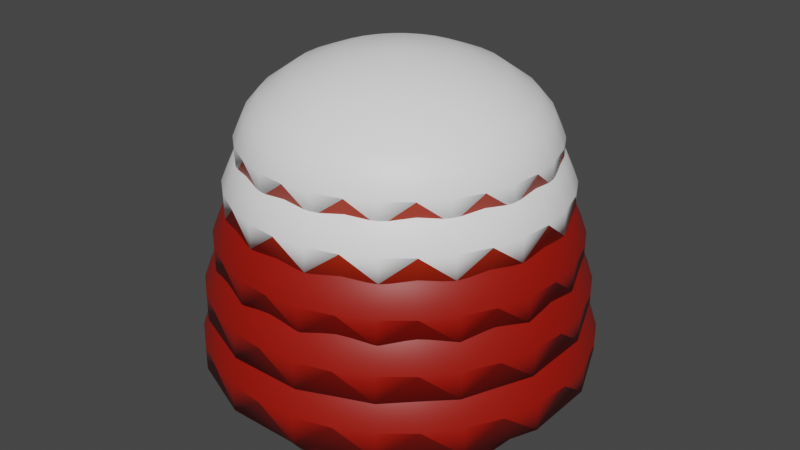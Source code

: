 # Source: ArbustoColor1oto_oinvierno.blend  (saved by Blender 2.81.16; exported with 4.5.12 LTS)
import bpy
from mathutils import Matrix  # noqa: F401  (used for matrix-valued properties, if any)

bpy.ops.wm.read_factory_settings(use_empty=True)
scene = bpy.context.scene
scene.name = 'Scene'

# ---- collections
col_collection = bpy.data.collections.new('Collection'); scene.collection.children.link(col_collection)

# ---- materials (node trees are filled in below, after node groups)
mat_material = bpy.data.materials.new('Material')
mat_material.use_transparent_shadow = False
mat_material_001 = bpy.data.materials.new('Material.001')
mat_material_001.use_transparent_shadow = False
mat_material_002 = bpy.data.materials.new('Material.002')
mat_material_002.use_transparent_shadow = False
mat_material_003 = bpy.data.materials.new('Material.003')
mat_material_003.use_transparent_shadow = False
mat_material_004 = bpy.data.materials.new('Material.004')
mat_material_004.use_transparent_shadow = False
mat_material_005 = bpy.data.materials.new('Material.005')
mat_material_005.use_transparent_shadow = False
mat_material_006 = bpy.data.materials.new('Material.006')
mat_material_006.use_transparent_shadow = False

# ---- material node trees
mat_material.use_nodes = True; mat_material.node_tree.nodes.clear()
_N = mat_material.node_tree.nodes; _L = mat_material.node_tree.links
n0 = _N.new('ShaderNodeOutputMaterial'); n0.name = 'Material Output'; n0.location = (300, 300)
n1 = _N.new('ShaderNodeBsdfPrincipled'); n1.name = 'Principled BSDF'; n1.location = (10, 300)
n1.distribution = 'GGX'
n1.subsurface_method = 'BURLEY'
n1.inputs[0].default_value = (0.05006, 0.8, 0.02468, 1.0)
n1.inputs[3].default_value = 1.45
n1.inputs[27].default_value = (0.0, 0.0, 0.0, 1.0)
n1.inputs[28].default_value = 1.0
_L.new(n1.outputs[0], n0.inputs[0])
n0.is_active_output = True
mat_material_001.use_nodes = True; mat_material_001.node_tree.nodes.clear()
_N = mat_material_001.node_tree.nodes; _L = mat_material_001.node_tree.links
n0 = _N.new('ShaderNodeOutputMaterial'); n0.name = 'Material Output'; n0.location = (300, 300)
n1 = _N.new('ShaderNodeBsdfPrincipled'); n1.name = 'Principled BSDF'; n1.location = (10, 300)
n1.distribution = 'GGX'
n1.subsurface_method = 'BURLEY'
n1.inputs[0].default_value = (0.05308, 0.3111, 0.02448, 1.0)
n1.inputs[3].default_value = 1.45
n1.inputs[27].default_value = (0.0, 0.0, 0.0, 1.0)
n1.inputs[28].default_value = 1.0
_L.new(n1.outputs[0], n0.inputs[0])
n0.is_active_output = True
mat_material_002.use_nodes = True; mat_material_002.node_tree.nodes.clear()
_N = mat_material_002.node_tree.nodes; _L = mat_material_002.node_tree.links
n0 = _N.new('ShaderNodeOutputMaterial'); n0.name = 'Material Output'; n0.location = (300, 300)
n1 = _N.new('ShaderNodeBsdfPrincipled'); n1.name = 'Principled BSDF'; n1.location = (10, 300)
n1.distribution = 'GGX'
n1.subsurface_method = 'BURLEY'
n1.inputs[0].default_value = (0.002129, 0.293, 0.0, 1.0)
n1.inputs[3].default_value = 1.45
n1.inputs[27].default_value = (0.0, 0.0, 0.0, 1.0)
n1.inputs[28].default_value = 1.0
_L.new(n1.outputs[0], n0.inputs[0])
n0.is_active_output = True
mat_material_003.use_nodes = True; mat_material_003.node_tree.nodes.clear()
_N = mat_material_003.node_tree.nodes; _L = mat_material_003.node_tree.links
n0 = _N.new('ShaderNodeOutputMaterial'); n0.name = 'Material Output'; n0.location = (300, 300)
n1 = _N.new('ShaderNodeBsdfPrincipled'); n1.name = 'Principled BSDF'; n1.location = (10, 300)
n1.distribution = 'GGX'
n1.subsurface_method = 'BURLEY'
n1.inputs[0].default_value = (1.0, 1.0, 1.0, 1.0)
n1.inputs[3].default_value = 1.45
n1.inputs[27].default_value = (0.0, 0.0, 0.0, 1.0)
n1.inputs[28].default_value = 1.0
_L.new(n1.outputs[0], n0.inputs[0])
n0.is_active_output = True
mat_material_004.use_nodes = True; mat_material_004.node_tree.nodes.clear()
_N = mat_material_004.node_tree.nodes; _L = mat_material_004.node_tree.links
n0 = _N.new('ShaderNodeOutputMaterial'); n0.name = 'Material Output'; n0.location = (300, 300)
n1 = _N.new('ShaderNodeBsdfPrincipled'); n1.name = 'Principled BSDF'; n1.location = (10, 300)
n1.distribution = 'GGX'
n1.subsurface_method = 'BURLEY'
n1.inputs[0].default_value = (0.3559, 0.0, 0.0, 1.0)
n1.inputs[3].default_value = 1.45
n1.inputs[27].default_value = (0.0, 0.0, 0.0, 1.0)
n1.inputs[28].default_value = 1.0
_L.new(n1.outputs[0], n0.inputs[0])
n0.is_active_output = True
mat_material_005.use_nodes = True; mat_material_005.node_tree.nodes.clear()
_N = mat_material_005.node_tree.nodes; _L = mat_material_005.node_tree.links
n0 = _N.new('ShaderNodeOutputMaterial'); n0.name = 'Material Output'; n0.location = (300, 300)
n1 = _N.new('ShaderNodeBsdfPrincipled'); n1.name = 'Principled BSDF'; n1.location = (10, 300)
n1.distribution = 'GGX'
n1.subsurface_method = 'BURLEY'
n1.inputs[0].default_value = (0.3236, 0.005721, 0.0, 1.0)
n1.inputs[3].default_value = 1.45
n1.inputs[27].default_value = (0.0, 0.0, 0.0, 1.0)
n1.inputs[28].default_value = 1.0
_L.new(n1.outputs[0], n0.inputs[0])
n0.is_active_output = True
mat_material_006.use_nodes = True; mat_material_006.node_tree.nodes.clear()
_N = mat_material_006.node_tree.nodes; _L = mat_material_006.node_tree.links
n0 = _N.new('ShaderNodeOutputMaterial'); n0.name = 'Material Output'; n0.location = (300, 300)
n1 = _N.new('ShaderNodeBsdfPrincipled'); n1.name = 'Principled BSDF'; n1.location = (10, 300)
n1.distribution = 'GGX'
n1.subsurface_method = 'BURLEY'
n1.inputs[0].default_value = (0.8, 0.04871, 0.008652, 1.0)
n1.inputs[3].default_value = 1.45
n1.inputs[27].default_value = (0.0, 0.0, 0.0, 1.0)
n1.inputs[28].default_value = 1.0
_L.new(n1.outputs[0], n0.inputs[0])
n0.is_active_output = True

# ---- world
world_world = bpy.data.worlds.new('World'); scene.world = world_world
world_world.use_nodes = True; world_world.node_tree.nodes.clear()
_N = world_world.node_tree.nodes; _L = world_world.node_tree.links
n0 = _N.new('ShaderNodeOutputWorld'); n0.name = 'World Output'; n0.location = (300, 300)
n1 = _N.new('ShaderNodeBackground'); n1.name = 'Background'; n1.location = (10, 300)
n1.inputs[0].default_value = (0.05088, 0.05088, 0.05088, 1.0)
_L.new(n1.outputs[0], n0.inputs[0])
n0.is_active_output = True
world_world.color = (0.05088, 0.05088, 0.05088)
world_world.use_sun_shadow = False
world_world.sun_shadow_jitter_overblur = 0.0

# ---- meshes
me_cylinder = bpy.data.meshes.new('Cylinder')
me_cylinder.from_pydata([(0.0, 1.0, -1.0), (0.0, 1.0, -0.01954), (0.1951, 0.9808, -1.0), (0.1951, 0.9808, -0.01954), (0.3827, 0.9239, -1.0), (0.3827, 0.9239, -0.01954), (0.5556, 0.8315, -1.0), (0.5556, 0.8315, -0.01954), (0.7071, 0.7071, -1.0), (0.7071, 0.7071, -0.01954), (0.8315, 0.5556, -1.0), (0.8315, 0.5556, -0.01954), (0.9239, 0.3827, -1.0), (0.9239, 0.3827, -0.01954), (0.9808, 0.1951, -1.0), (0.9808, 0.1951, -0.01954), (1.0, 7.55e-08, -1.0), (1.0, 7.55e-08, -0.01954), (0.9808, -0.1951, -1.0), (0.9808, -0.1951, -0.01954), (0.9239, -0.3827, -1.0), (0.9239, -0.3827, -0.01954), (0.8315, -0.5556, -1.0), (0.8315, -0.5556, -0.01954), (0.7071, -0.7071, -1.0), (0.7071, -0.7071, -0.01954), (0.5556, -0.8315, -1.0), (0.5556, -0.8315, -0.01954), (0.3827, -0.9239, -1.0), (0.3827, -0.9239, -0.01954), (0.1951, -0.9808, -1.0), (0.1951, -0.9808, -0.01954), (-3.258e-07, -1.0, -1.0), (-3.258e-07, -1.0, -0.01954), (-0.1951, -0.9808, -1.0), (-0.1951, -0.9808, -0.01954), (-0.3827, -0.9239, -1.0), (-0.3827, -0.9239, -0.01954), (-0.5556, -0.8315, -1.0), (-0.5556, -0.8315, -0.01954), (-0.7071, -0.7071, -1.0), (-0.7071, -0.7071, -0.01954), (-0.8315, -0.5556, -1.0), (-0.8315, -0.5556, -0.01954), (-0.9239, -0.3827, -1.0), (-0.9239, -0.3827, -0.01954), (-0.9808, -0.1951, -1.0), (-0.9808, -0.1951, -0.01954), (-1.0, 9.656e-07, -1.0), (-1.0, 9.656e-07, -0.01954), (-0.9808, 0.1951, -1.0), (-0.9808, 0.1951, -0.01954), (-0.9239, 0.3827, -1.0), (-0.9239, 0.3827, -0.01954), (-0.8315, 0.5556, -1.0), (-0.8315, 0.5556, -0.01954), (-0.7071, 0.7071, -1.0), (-0.7071, 0.7071, -0.01954), (-0.5556, 0.8315, -1.0), (-0.5556, 0.8315, -0.01954), (-0.3827, 0.9239, -1.0), (-0.3827, 0.9239, -0.01954), (-0.1951, 0.9808, -1.0), (-0.1951, 0.9808, -0.01954), (0.0, 1.309, -0.05475), (1.986e-08, 1.11, 0.2695), (0.2551, 1.284, -0.2457), (0.2161, 1.089, 0.2695), (0.5003, 1.21, -0.05475), (0.4239, 1.025, 0.2695), (0.7263, 1.089, -0.2457), (0.6154, 0.9231, 0.2695), (0.9244, 0.9265, -0.05475), (0.7833, 0.7853, 0.2695), (1.087, 0.7284, -0.2457), (0.921, 0.6175, 0.2695), (1.208, 0.5024, -0.05475), (1.023, 0.426, 0.2695), (1.282, 0.2571, -0.2457), (1.086, 0.2182, 0.2695), (1.307, 0.002084, -0.05475), (1.108, 0.002084, 0.2695), (1.282, -0.253, -0.2457), (1.086, -0.214, 0.2695), (1.208, -0.4982, -0.05475), (1.023, -0.4218, 0.2695), (1.087, -0.7242, -0.2457), (0.921, -0.6133, 0.2695), (0.9244, -0.9224, -0.05475), (0.7833, -0.7812, 0.2695), (0.7263, -1.085, -0.2457), (0.6154, -0.9189, 0.2695), (0.5003, -1.206, -0.05475), (0.4239, -1.021, 0.2695), (0.2551, -1.28, -0.2457), (0.2161, -1.084, 0.2695), (-4.26e-07, -1.305, -0.05475), (-3.411e-07, -1.106, 0.2695), (-0.2551, -1.28, -0.2457), (-0.2161, -1.084, 0.2695), (-0.5003, -1.206, -0.05475), (-0.4239, -1.021, 0.2695), (-0.7263, -1.085, -0.2457), (-0.6154, -0.9189, 0.2695), (-0.9244, -0.9224, -0.05475), (-0.7833, -0.7812, 0.2695), (-1.087, -0.7242, -0.2457), (-0.921, -0.6133, 0.2695), (-1.208, -0.4982, -0.05475), (-1.023, -0.4218, 0.2695), (-1.282, -0.253, -0.2457), (-1.086, -0.214, 0.2695), (-1.307, 0.002085, -0.05475), (-1.108, 0.002085, 0.2695), (-1.282, 0.2571, -0.2457), (-1.086, 0.2182, 0.2695), (-1.208, 0.5024, -0.05475), (-1.023, 0.426, 0.2695), (-1.087, 0.7284, -0.2457), (-0.921, 0.6175, 0.2695), (-0.9244, 0.9265, -0.05475), (-0.7833, 0.7853, 0.2695), (-0.7263, 1.089, -0.2457), (-0.6154, 0.9231, 0.2695), (-0.5003, 1.21, -0.05475), (-0.4239, 1.025, 0.2695), (-0.255, 1.284, -0.2457), (-0.2161, 1.089, 0.2695), (1.028e-08, 1.223, 0.1362), (0.2382, 1.199, 0.1362), (0.4672, 1.13, 0.1362), (0.6782, 1.017, 0.1362), (0.8632, 0.8653, 0.1362), (1.015, 0.6803, 0.1362), (1.128, 0.4693, 0.1362), (1.197, 0.2402, 0.1362), (1.221, 0.002084, 0.1362), (1.197, -0.2361, 0.1362), (1.128, -0.4651, 0.1362), (1.015, -0.6762, 0.1362), (0.8632, -0.8611, 0.1362), (0.6782, -1.013, 0.1362), (0.4672, -1.126, 0.1362), (0.2382, -1.195, 0.1362), (-3.875e-07, -1.219, 0.1362), (-0.2382, -1.195, 0.1362), (-0.4672, -1.126, 0.1362), (-0.6782, -1.013, 0.1362), (-0.8632, -0.8611, 0.1362), (-1.015, -0.6762, 0.1362), (-1.128, -0.4651, 0.1362), (-1.197, -0.2361, 0.1362), (-1.221, 0.002085, 0.1362), (-1.197, 0.2403, 0.1362), (-1.128, 0.4693, 0.1362), (-1.015, 0.6803, 0.1362), (-0.8632, 0.8653, 0.1362), (-0.6782, 1.017, 0.1362), (-0.4672, 1.13, 0.1362), (-0.2382, 1.199, 0.1362), (0.2551, 1.284, -0.05475), (0.5003, 1.21, -0.05475), (0.7263, 1.089, -0.05475), (0.9244, 0.9265, -0.05475), (1.087, 0.7284, -0.05475), (1.208, 0.5024, -0.05475), (1.282, 0.2571, -0.05475), (1.307, 0.002084, -0.05475), (1.282, -0.253, -0.05475), (1.208, -0.4982, -0.05475), (1.087, -0.7242, -0.05475), (0.9244, -0.9224, -0.05475), (0.7263, -1.085, -0.05475), (0.5003, -1.206, -0.05475), (0.2551, -1.28, -0.05475), (-4.26e-07, -1.305, -0.05475), (-0.2551, -1.28, -0.05475), (-0.5003, -1.206, -0.05475), (-0.7263, -1.085, -0.05475), (-0.9244, -0.9224, -0.05475), (-1.087, -0.7242, -0.05475), (-1.208, -0.4982, -0.05475), (-1.282, -0.253, -0.05475), (-1.307, 0.002085, -0.05475), (-1.282, 0.2571, -0.05475), (-1.208, 0.5024, -0.05475), (-1.087, 0.7284, -0.05475), (-0.9244, 0.9265, -0.05475), (-0.7263, 1.089, -0.05475), (-0.5003, 1.21, -0.05475), (-0.255, 1.284, -0.05475), (0.0, 1.309, -0.05475), (0.0, 1.249, 0.2809), (1.881e-08, 1.06, 0.588), (0.2416, 1.225, 0.1), (0.2047, 1.039, 0.588), (0.4739, 1.154, 0.2809), (0.4016, 0.9796, 0.588), (0.6881, 1.04, 0.1), (0.583, 0.8827, 0.588), (0.8757, 0.8859, 0.2809), (0.742, 0.7522, 0.588), (1.03, 0.6982, 0.1), (0.8725, 0.5931, 0.588), (1.144, 0.4841, 0.2809), (0.9695, 0.4117, 0.588), (1.215, 0.2518, 0.1), (1.029, 0.2149, 0.588), (1.238, 0.01015, 0.2809), (1.049, 0.01015, 0.588), (1.215, -0.2315, 0.1), (1.029, -0.1946, 0.588), (1.144, -0.4638, 0.2809), (0.9695, -0.3914, 0.588), (1.03, -0.6779, 0.1), (0.8725, -0.5728, 0.588), (0.8757, -0.8656, 0.2809), (0.742, -0.7319, 0.588), (0.6881, -1.02, 0.1), (0.583, -0.8624, 0.588), (0.4739, -1.134, 0.2809), (0.4016, -0.9593, 0.588), (0.2416, -1.205, 0.1), (0.2047, -1.019, 0.588), (-4.036e-07, -1.228, 0.2809), (-3.231e-07, -1.039, 0.588), (-0.2416, -1.205, 0.1), (-0.2047, -1.019, 0.588), (-0.4739, -1.134, 0.2809), (-0.4016, -0.9593, 0.588), (-0.6881, -1.02, 0.1), (-0.583, -0.8624, 0.588), (-0.8757, -0.8656, 0.2809), (-0.742, -0.7319, 0.588), (-1.03, -0.6779, 0.1), (-0.8725, -0.5728, 0.588), (-1.144, -0.4638, 0.2809), (-0.9695, -0.3914, 0.588), (-1.215, -0.2315, 0.1), (-1.029, -0.1946, 0.588), (-1.238, 0.01015, 0.2809), (-1.049, 0.01015, 0.588), (-1.215, 0.2518, 0.1), (-1.029, 0.2149, 0.588), (-1.144, 0.4841, 0.2809), (-0.9695, 0.4117, 0.588), (-1.03, 0.6982, 0.1), (-0.8725, 0.5931, 0.588), (-0.8757, 0.8859, 0.2809), (-0.742, 0.7522, 0.588), (-0.6881, 1.04, 0.1), (-0.583, 0.8827, 0.588), (-0.4739, 1.154, 0.2809), (-0.4016, 0.9796, 0.588), (-0.2416, 1.225, 0.1), (-0.2047, 1.039, 0.588), (9.736e-09, 1.167, 0.4617), (0.2256, 1.144, 0.4617), (0.4426, 1.079, 0.4617), (0.6425, 0.9717, 0.4617), (0.8178, 0.8279, 0.4617), (0.9616, 0.6527, 0.4617), (1.068, 0.4527, 0.4617), (1.134, 0.2358, 0.4617), (1.156, 0.01015, 0.4617), (1.134, -0.2155, 0.4617), (1.068, -0.4324, 0.4617), (0.9616, -0.6324, 0.4617), (0.8178, -0.8076, 0.4617), (0.6425, -0.9514, 0.4617), (0.4426, -1.058, 0.4617), (0.2256, -1.124, 0.4617), (-3.671e-07, -1.146, 0.4617), (-0.2256, -1.124, 0.4617), (-0.4426, -1.058, 0.4617), (-0.6425, -0.9514, 0.4617), (-0.8178, -0.8076, 0.4617), (-0.9616, -0.6324, 0.4617), (-1.068, -0.4324, 0.4617), (-1.134, -0.2155, 0.4617), (-1.156, 0.01015, 0.4617), (-1.134, 0.2358, 0.4617), (-1.068, 0.4527, 0.4617), (-0.9616, 0.6527, 0.4617), (-0.8178, 0.8279, 0.4617), (-0.6425, 0.9717, 0.4617), (-0.4426, 1.079, 0.4617), (-0.2256, 1.144, 0.4617), (0.2416, 1.225, 0.2809), (0.4739, 1.154, 0.2809), (0.6881, 1.04, 0.2809), (0.8757, 0.8859, 0.2809), (1.03, 0.6982, 0.2809), (1.144, 0.4841, 0.2809), (1.215, 0.2518, 0.2809), (1.238, 0.01015, 0.2809), (1.215, -0.2315, 0.2809), (1.144, -0.4638, 0.2809), (1.03, -0.6779, 0.2809), (0.8757, -0.8656, 0.2809), (0.6881, -1.02, 0.2809), (0.4739, -1.134, 0.2809), (0.2416, -1.205, 0.2809), (-4.036e-07, -1.228, 0.2809), (-0.2416, -1.205, 0.2809), (-0.4739, -1.134, 0.2809), (-0.6881, -1.02, 0.2809), (-0.8757, -0.8656, 0.2809), (-1.03, -0.6779, 0.2809), (-1.144, -0.4638, 0.2809), (-1.215, -0.2315, 0.2809), (-1.238, 0.01015, 0.2809), (-1.215, 0.2518, 0.2809), (-1.144, 0.4841, 0.2809), (-1.03, 0.6982, 0.2809), (-0.8757, 0.8859, 0.2809), (-0.6881, 1.04, 0.2809), (-0.4739, 1.154, 0.2809), (-0.2416, 1.225, 0.2809), (0.0, 1.249, 0.2809), (0.0, 1.072, 0.9473), (1.614e-08, 0.9094, 1.211), (0.2072, 1.051, 0.7922), (0.1756, 0.8921, 1.211), (0.4065, 0.9908, 0.9473), (0.3444, 0.8409, 1.211), (0.5901, 0.8926, 0.7922), (0.5, 0.7577, 1.211), (0.7511, 0.7605, 0.9473), (0.6364, 0.6458, 1.211), (0.8832, 0.5995, 0.7922), (0.7483, 0.5094, 1.211), (0.9814, 0.4159, 0.9473), (0.8315, 0.3538, 1.211), (1.042, 0.2166, 0.7922), (0.8827, 0.185, 1.211), (1.062, 0.009396, 0.9473), (0.9, 0.009396, 1.211), (1.042, -0.1978, 0.7922), (0.8827, -0.1662, 1.211), (0.9814, -0.3971, 0.9473), (0.8315, -0.335, 1.211), (0.8832, -0.5807, 0.7922), (0.7483, -0.4906, 1.211), (0.7511, -0.7417, 0.9473), (0.6364, -0.627, 1.211), (0.5901, -0.8738, 0.7922), (0.5, -0.7389, 1.211), (0.4065, -0.972, 0.9473), (0.3444, -0.8221, 1.211), (0.2072, -1.032, 0.7922), (0.1756, -0.8733, 1.211), (-3.461e-07, -1.053, 0.9473), (-2.771e-07, -0.8906, 1.211), (-0.2072, -1.032, 0.7922), (-0.1756, -0.8733, 1.211), (-0.4065, -0.972, 0.9473), (-0.3444, -0.8221, 1.211), (-0.5901, -0.8738, 0.7922), (-0.5, -0.7389, 1.211), (-0.7511, -0.7417, 0.9473), (-0.6364, -0.627, 1.211), (-0.8832, -0.5807, 0.7922), (-0.7483, -0.4906, 1.211), (-0.9814, -0.3971, 0.9473), (-0.8315, -0.335, 1.211), (-1.042, -0.1978, 0.7922), (-0.8827, -0.1662, 1.211), (-1.062, 0.009397, 0.9473), (-0.9, 0.009397, 1.211), (-1.042, 0.2166, 0.7922), (-0.8827, 0.185, 1.211), (-0.9814, 0.4159, 0.9473), (-0.8315, 0.3538, 1.211), (-0.8832, 0.5995, 0.7922), (-0.7483, 0.5094, 1.211), (-0.7511, 0.7605, 0.9473), (-0.6364, 0.6458, 1.211), (-0.5901, 0.8926, 0.7922), (-0.5, 0.7577, 1.211), (-0.4065, 0.9908, 0.9473), (-0.3444, 0.8409, 1.211), (-0.2072, 1.051, 0.7922), (-0.1756, 0.8921, 1.211), (8.351e-09, 1.001, 1.102), (0.1935, 0.9822, 1.102), (0.3796, 0.9258, 1.102), (0.5511, 0.8341, 1.102), (0.7014, 0.7108, 1.102), (0.8247, 0.5605, 1.102), (0.9164, 0.389, 1.102), (0.9728, 0.2029, 1.102), (0.9919, 0.009396, 1.102), (0.9728, -0.1841, 1.102), (0.9164, -0.3702, 1.102), (0.8247, -0.5417, 1.102), (0.7014, -0.692, 1.102), (0.5511, -0.8153, 1.102), (0.3796, -0.907, 1.102), (0.1935, -0.9634, 1.102), (-3.148e-07, -0.9825, 1.102), (-0.1935, -0.9634, 1.102), (-0.3796, -0.907, 1.102), (-0.5511, -0.8153, 1.102), (-0.7014, -0.692, 1.102), (-0.8247, -0.5417, 1.102), (-0.9164, -0.3702, 1.102), (-0.9728, -0.1841, 1.102), (-0.9919, 0.009397, 1.102), (-0.9728, 0.2029, 1.102), (-0.9164, 0.389, 1.102), (-0.8247, 0.5605, 1.102), (-0.7014, 0.7108, 1.102), (-0.5511, 0.8341, 1.102), (-0.3796, 0.9258, 1.102), (-0.1935, 0.9822, 1.102), (0.2072, 1.051, 0.9473), (0.4065, 0.9908, 0.9473), (0.5901, 0.8926, 0.9473), (0.7511, 0.7605, 0.9473), (0.8832, 0.5995, 0.9473), (0.9814, 0.4159, 0.9473), (1.042, 0.2166, 0.9473), (1.062, 0.009396, 0.9473), (1.042, -0.1978, 0.9473), (0.9814, -0.3971, 0.9473), (0.8832, -0.5807, 0.9473), (0.7511, -0.7417, 0.9473), (0.5901, -0.8738, 0.9473), (0.4065, -0.972, 0.9473), (0.2072, -1.032, 0.9473), (-3.461e-07, -1.053, 0.9473), (-0.2072, -1.032, 0.9473), (-0.4065, -0.972, 0.9473), (-0.5901, -0.8738, 0.9473), (-0.7511, -0.7417, 0.9473), (-0.8832, -0.5807, 0.9473), (-0.9814, -0.3971, 0.9473), (-1.042, -0.1978, 0.9473), (-1.062, 0.009397, 0.9473), (-1.042, 0.2166, 0.9473), (-0.9814, 0.4159, 0.9473), (-0.8832, 0.5995, 0.9473), (-0.7511, 0.7605, 0.9473), (-0.5901, 0.8926, 0.9473), (-0.4065, 0.9908, 0.9473), (-0.2072, 1.051, 0.9473), (0.0, 1.072, 0.9473), (0.1358, 0.692, 1.356), (4.678e-08, 0.7054, 1.356), (0.2663, 0.6524, 1.356), (0.3867, 0.5881, 1.356), (0.4921, 0.5015, 1.356), (0.5787, 0.3961, 1.356), (0.643, 0.2757, 1.356), (0.6826, 0.1452, 1.356), (0.696, 0.009396, 1.356), (0.6826, -0.1264, 1.356), (0.643, -0.257, 1.356), (0.5787, -0.3773, 1.356), (0.4921, -0.4828, 1.356), (0.3867, -0.5693, 1.356), (0.2663, -0.6336, 1.356), (0.1358, -0.6732, 1.356), (-1.8e-07, -0.6866, 1.356), (-0.1358, -0.6732, 1.356), (-0.2663, -0.6336, 1.356), (-0.3867, -0.5693, 1.356), (-0.4921, -0.4828, 1.356), (-0.5787, -0.3773, 1.356), (-0.643, -0.257, 1.356), (-0.6826, -0.1264, 1.356), (-0.696, 0.009397, 1.356), (-0.6826, 0.1452, 1.356), (-0.643, 0.2757, 1.356), (-0.5787, 0.3961, 1.356), (-0.4921, 0.5015, 1.356), (-0.3867, 0.5881, 1.356), (-0.2663, 0.6524, 1.356), (-0.1358, 0.692, 1.356), (0.09727, 0.4984, 1.436), (6.963e-08, 0.508, 1.436), (0.1908, 0.47, 1.436), (0.277, 0.4239, 1.436), (0.3525, 0.3619, 1.436), (0.4145, 0.2864, 1.436), (0.4606, 0.2002, 1.436), (0.489, 0.1067, 1.436), (0.4986, 0.009396, 1.436), (0.489, -0.08787, 1.436), (0.4606, -0.1814, 1.436), (0.4145, -0.2676, 1.436), (0.3525, -0.3431, 1.436), (0.277, -0.4051, 1.436), (0.1908, -0.4512, 1.436), (0.09727, -0.4796, 1.436), (-9.282e-08, -0.4892, 1.436), (-0.09727, -0.4796, 1.436), (-0.1908, -0.4512, 1.436), (-0.277, -0.4051, 1.436), (-0.3525, -0.3431, 1.436), (-0.4145, -0.2676, 1.436), (-0.4606, -0.1814, 1.436), (-0.489, -0.08787, 1.436), (-0.4986, 0.009396, 1.436), (-0.489, 0.1067, 1.436), (-0.4606, 0.2002, 1.436), (-0.4145, 0.2864, 1.436), (-0.3525, 0.3619, 1.436), (-0.277, 0.4239, 1.436), (-0.1908, 0.47, 1.436), (-0.09726, 0.4984, 1.436), (0.06863, 0.3544, 1.482), (8.861e-08, 0.3612, 1.482), (0.1346, 0.3344, 1.482), (0.1954, 0.3019, 1.482), (0.2488, 0.2581, 1.482), (0.2925, 0.2048, 1.482), (0.325, 0.144, 1.482), (0.345, 0.07803, 1.482), (0.3518, 0.009396, 1.482), (0.345, -0.05923, 1.482), (0.325, -0.1252, 1.482), (0.2925, -0.186, 1.482), (0.2488, -0.2394, 1.482), (0.1954, -0.2831, 1.482), (0.1346, -0.3156, 1.482), (0.06863, -0.3356, 1.482), (-2.601e-08, -0.3424, 1.482), (-0.06863, -0.3356, 1.482), (-0.1346, -0.3156, 1.482), (-0.1954, -0.2831, 1.482), (-0.2488, -0.2394, 1.482), (-0.2925, -0.186, 1.482), (-0.325, -0.1252, 1.482), (-0.345, -0.05923, 1.482), (-0.3518, 0.009396, 1.482), (-0.345, 0.07803, 1.482), (-0.325, 0.144, 1.482), (-0.2925, 0.2048, 1.482), (-0.2488, 0.2581, 1.482), (-0.1954, 0.3019, 1.482), (-0.1346, 0.3344, 1.482), (-0.06863, 0.3544, 1.482), (0.03449, 0.1828, 1.509), (1.035e-07, 0.1862, 1.509), (0.06766, 0.1727, 1.509), (0.09823, 0.1564, 1.509), (0.125, 0.1344, 1.509), (0.147, 0.1076, 1.509), (0.1633, 0.07706, 1.509), (0.1734, 0.04389, 1.509), (0.1768, 0.009396, 1.509), (0.1734, -0.0251, 1.509), (0.1633, -0.05826, 1.509), (0.147, -0.08883, 1.509), (0.125, -0.1156, 1.509), (0.09823, -0.1376, 1.509), (0.06766, -0.1539, 1.509), (0.03449, -0.164, 1.509), (4.588e-08, -0.1674, 1.509), (-0.03449, -0.164, 1.509), (-0.06766, -0.1539, 1.509), (-0.09823, -0.1376, 1.509), (-0.125, -0.1156, 1.509), (-0.147, -0.08883, 1.509), (-0.1633, -0.05826, 1.509), (-0.1734, -0.0251, 1.509), (-0.1768, 0.009396, 1.509), (-0.1734, 0.04389, 1.509), (-0.1633, 0.07706, 1.509), (-0.147, 0.1076, 1.509), (-0.125, 0.1344, 1.509), (-0.09823, 0.1564, 1.509), (-0.06766, 0.1727, 1.509), (-0.03449, 0.1828, 1.509), (0.01509, 0.08526, 1.522), (1.061e-07, 0.08675, 1.522), (0.0296, 0.08086, 1.522), (0.04298, 0.07371, 1.522), (0.0547, 0.06409, 1.522), (0.06432, 0.05237, 1.522), (0.07147, 0.039, 1.522), (0.07587, 0.02449, 1.522), (0.07735, 0.009396, 1.522), (0.07587, -0.005695, 1.522), (0.07147, -0.02021, 1.522), (0.06432, -0.03358, 1.522), (0.0547, -0.0453, 1.522), (0.04298, -0.05492, 1.522), (0.0296, -0.06207, 1.522), (0.01509, -0.06647, 1.522), (8.09e-08, -0.06796, 1.522), (-0.01509, -0.06647, 1.522), (-0.0296, -0.06207, 1.522), (-0.04298, -0.05492, 1.522), (-0.0547, -0.0453, 1.522), (-0.06432, -0.03358, 1.522), (-0.07147, -0.02021, 1.522), (-0.07587, -0.005695, 1.522), (-0.07735, 0.009396, 1.522), (-0.07587, 0.02449, 1.522), (-0.07147, 0.039, 1.522), (-0.06432, 0.05237, 1.522), (-0.0547, 0.06409, 1.522), (-0.04298, 0.07371, 1.522), (-0.0296, 0.08086, 1.522), (-0.01509, 0.08526, 1.522), (0.0, 1.372, -0.4347), (2.059e-08, 1.165, -0.09861), (0.2644, 1.346, -0.6326), (0.224, 1.143, -0.09861), (0.5187, 1.269, -0.4347), (0.4394, 1.077, -0.09861), (0.753, 1.143, -0.6326), (0.638, 0.9714, -0.09861), (0.9583, 0.9749, -0.4347), (0.812, 0.8286, -0.09861), (1.127, 0.7695, -0.6326), (0.9548, 0.6546, -0.09861), (1.252, 0.5352, -0.4347), (1.061, 0.456, -0.09861), (1.329, 0.281, -0.6326), (1.126, 0.2406, -0.09861), (1.355, 0.01658, -0.4347), (1.148, 0.01658, -0.09861), (1.329, -0.2478, -0.6326), (1.126, -0.2075, -0.09861), (1.252, -0.5021, -0.4347), (1.061, -0.4229, -0.09861), (1.127, -0.7364, -0.6326), (0.9548, -0.6214, -0.09861), (0.9583, -0.9418, -0.4347), (0.812, -0.7954, -0.09861), (0.753, -1.11, -0.6326), (0.638, -0.9382, -0.09861), (0.5187, -1.236, -0.4347), (0.4394, -1.044, -0.09861), (0.2644, -1.313, -0.6326), (0.224, -1.11, -0.09861), (-4.416e-07, -1.339, -0.4347), (-3.536e-07, -1.132, -0.09861), (-0.2644, -1.313, -0.6326), (-0.224, -1.11, -0.09861), (-0.5187, -1.236, -0.4347), (-0.4394, -1.044, -0.09861), (-0.753, -1.11, -0.6326), (-0.638, -0.9382, -0.09861), (-0.9583, -0.9418, -0.4347), (-0.812, -0.7954, -0.09861), (-1.127, -0.7364, -0.6326), (-0.9548, -0.6214, -0.09861), (-1.252, -0.5021, -0.4347), (-1.061, -0.4229, -0.09861), (-1.329, -0.2478, -0.6326), (-1.126, -0.2075, -0.09861), (-1.355, 0.01658, -0.4347), (-1.148, 0.01658, -0.09861), (-1.329, 0.281, -0.6326), (-1.126, 0.2406, -0.09861), (-1.252, 0.5352, -0.4347), (-1.061, 0.456, -0.09861), (-1.127, 0.7695, -0.6326), (-0.9548, 0.6546, -0.09861), (-0.9583, 0.9749, -0.4347), (-0.812, 0.8286, -0.09861), (-0.753, 1.143, -0.6326), (-0.638, 0.9714, -0.09861), (-0.5187, 1.269, -0.4347), (-0.4394, 1.077, -0.09861), (-0.2644, 1.346, -0.6326), (-0.224, 1.143, -0.09861), (1.065e-08, 1.282, -0.2368), (0.2469, 1.258, -0.2368), (0.4843, 1.186, -0.2368), (0.7031, 1.069, -0.2368), (0.8949, 0.9115, -0.2368), (1.052, 0.7197, -0.2368), (1.169, 0.5009, -0.2368), (1.241, 0.2635, -0.2368), (1.266, 0.01658, -0.2368), (1.241, -0.2303, -0.2368), (1.169, -0.4677, -0.2368), (1.052, -0.6865, -0.2368), (0.8949, -0.8783, -0.2368), (0.7031, -1.036, -0.2368), (0.4843, -1.153, -0.2368), (0.2469, -1.225, -0.2368), (-4.017e-07, -1.249, -0.2368), (-0.2469, -1.225, -0.2368), (-0.4843, -1.153, -0.2368), (-0.7031, -1.036, -0.2368), (-0.8949, -0.8783, -0.2368), (-1.052, -0.6865, -0.2368), (-1.169, -0.4677, -0.2368), (-1.241, -0.2303, -0.2368), (-1.266, 0.01658, -0.2368), (-1.241, 0.2635, -0.2368), (-1.169, 0.5009, -0.2368), (-1.052, 0.7197, -0.2368), (-0.8949, 0.9115, -0.2368), (-0.7031, 1.069, -0.2368), (-0.4843, 1.186, -0.2368), (-0.2469, 1.258, -0.2368), (0.2644, 1.346, -0.4347), (0.5187, 1.269, -0.4347), (0.753, 1.143, -0.4347), (0.9583, 0.9749, -0.4347), (1.127, 0.7695, -0.4347), (1.252, 0.5352, -0.4347), (1.329, 0.281, -0.4347), (1.355, 0.01658, -0.4347), (1.329, -0.2478, -0.4347), (1.252, -0.5021, -0.4347), (1.127, -0.7364, -0.4347), (0.9583, -0.9418, -0.4347), (0.753, -1.11, -0.4347), (0.5187, -1.236, -0.4347), (0.2644, -1.313, -0.4347), (-4.416e-07, -1.339, -0.4347), (-0.2644, -1.313, -0.4347), (-0.5187, -1.236, -0.4347), (-0.753, -1.11, -0.4347), (-0.9583, -0.9418, -0.4347), (-1.127, -0.7364, -0.4347), (-1.252, -0.5021, -0.4347), (-1.329, -0.2478, -0.4347), (-1.355, 0.01658, -0.4347), (-1.329, 0.281, -0.4347), (-1.252, 0.5352, -0.4347), (-1.127, 0.7695, -0.4347), (-0.9583, 0.9749, -0.4347), (-0.753, 1.143, -0.4347), (-0.5187, 1.269, -0.4347), (-0.2644, 1.346, -0.4347), (0.0, 1.372, -0.4347), (0.0, 1.171, 0.6408), (1.758e-08, 0.9939, 0.9279), (0.2258, 1.148, 0.4718), (0.1913, 0.9751, 0.9279), (0.443, 1.083, 0.6408), (0.3753, 0.9193, 0.9279), (0.6431, 0.9756, 0.4718), (0.5449, 0.8287, 0.9279), (0.8185, 0.8317, 0.6408), (0.6935, 0.7067, 0.9279), (0.9624, 0.6563, 0.4718), (0.8154, 0.5581, 0.9279), (1.069, 0.4562, 0.6408), (0.9061, 0.3885, 0.9279), (1.135, 0.239, 0.4718), (0.9619, 0.2045, 0.9279), (1.157, 0.0132, 0.6408), (0.9807, 0.0132, 0.9279), (1.135, -0.2126, 0.4718), (0.9619, -0.1781, 0.9279), (1.069, -0.4298, 0.6408), (0.9061, -0.3621, 0.9279), (0.9624, -0.6299, 0.4718), (0.8154, -0.5317, 0.9279), (0.8185, -0.8053, 0.6408), (0.6935, -0.6803, 0.9279), (0.6431, -0.9492, 0.4718), (0.5449, -0.8022, 0.9279), (0.443, -1.056, 0.6408), (0.3753, -0.8929, 0.9279), (0.2258, -1.122, 0.4718), (0.1913, -0.9487, 0.9279), (-3.772e-07, -1.144, 0.6408), (-3.02e-07, -0.9675, 0.9279), (-0.2258, -1.122, 0.4718), (-0.1913, -0.9487, 0.9279), (-0.443, -1.056, 0.6408), (-0.3753, -0.8929, 0.9279), (-0.6431, -0.9492, 0.4718), (-0.5449, -0.8022, 0.9279), (-0.8185, -0.8053, 0.6408), (-0.6935, -0.6803, 0.9279), (-0.9624, -0.6299, 0.4718), (-0.8155, -0.5317, 0.9279), (-1.069, -0.4298, 0.6408), (-0.9061, -0.3621, 0.9279), (-1.135, -0.2126, 0.4718), (-0.9619, -0.1781, 0.9279), (-1.157, 0.0132, 0.6408), (-0.9807, 0.0132, 0.9279), (-1.135, 0.239, 0.4718), (-0.9619, 0.2045, 0.9279), (-1.069, 0.4562, 0.6408), (-0.9061, 0.3885, 0.9279), (-0.9624, 0.6563, 0.4718), (-0.8154, 0.5581, 0.9279), (-0.8185, 0.8317, 0.6408), (-0.6935, 0.7067, 0.9279), (-0.6431, 0.9756, 0.4718), (-0.5449, 0.8287, 0.9279), (-0.443, 1.083, 0.6408), (-0.3753, 0.9193, 0.9279), (-0.2258, 1.148, 0.4718), (-0.1913, 0.9751, 0.9279), (9.1e-09, 1.094, 0.8098), (0.2109, 1.073, 0.8098), (0.4136, 1.012, 0.8098), (0.6005, 0.9119, 0.8098), (0.7643, 0.7775, 0.8098), (0.8987, 0.6137, 0.8098), (0.9986, 0.4268, 0.8098), (1.06, 0.2241, 0.8098), (1.081, 0.0132, 0.8098), (1.06, -0.1977, 0.8098), (0.9986, -0.4004, 0.8098), (0.8987, -0.5873, 0.8098), (0.7643, -0.7511, 0.8098), (0.6005, -0.8855, 0.8098), (0.4136, -0.9854, 0.8098), (0.2109, -1.047, 0.8098), (-3.431e-07, -1.068, 0.8098), (-0.2109, -1.047, 0.8098), (-0.4136, -0.9854, 0.8098), (-0.6005, -0.8855, 0.8098), (-0.7643, -0.7511, 0.8098), (-0.8987, -0.5873, 0.8098), (-0.9986, -0.4004, 0.8098), (-1.06, -0.1977, 0.8098), (-1.081, 0.0132, 0.8098), (-1.06, 0.2241, 0.8098), (-0.9986, 0.4268, 0.8098), (-0.8987, 0.6137, 0.8098), (-0.7643, 0.7775, 0.8098), (-0.6005, 0.9119, 0.8098), (-0.4136, 1.012, 0.8098), (-0.2109, 1.073, 0.8098), (0.2258, 1.148, 0.6408), (0.443, 1.083, 0.6408), (0.6431, 0.9756, 0.6408), (0.8185, 0.8317, 0.6408), (0.9624, 0.6563, 0.6408), (1.069, 0.4562, 0.6408), (1.135, 0.239, 0.6408), (1.157, 0.0132, 0.6408), (1.135, -0.2126, 0.6408), (1.069, -0.4298, 0.6408), (0.9624, -0.6299, 0.6408), (0.8185, -0.8053, 0.6408), (0.6431, -0.9492, 0.6408), (0.443, -1.056, 0.6408), (0.2258, -1.122, 0.6408), (-3.772e-07, -1.144, 0.6408), (-0.2258, -1.122, 0.6408), (-0.443, -1.056, 0.6408), (-0.6431, -0.9492, 0.6408), (-0.8185, -0.8053, 0.6408), (-0.9624, -0.6299, 0.6408), (-1.069, -0.4298, 0.6408), (-1.135, -0.2126, 0.6408), (-1.157, 0.0132, 0.6408), (-1.135, 0.239, 0.6408), (-1.069, 0.4562, 0.6408), (-0.9624, 0.6563, 0.6408), (-0.8185, 0.8317, 0.6408), (-0.6431, 0.9756, 0.6408), (-0.443, 1.083, 0.6408), (-0.2258, 1.148, 0.6408), (0.0, 1.171, 0.6408)], [], [(0, 1, 3, 2), (2, 3, 5, 4), (4, 5, 7, 6), (6, 7, 9, 8), (8, 9, 11, 10), (10, 11, 13, 12), (12, 13, 15, 14), (14, 15, 17, 16), (16, 17, 19, 18), (18, 19, 21, 20), (20, 21, 23, 22), (22, 23, 25, 24), (24, 25, 27, 26), (26, 27, 29, 28), (28, 29, 31, 30), (30, 31, 33, 32), (32, 33, 35, 34), (34, 35, 37, 36), (36, 37, 39, 38), (38, 39, 41, 40), (40, 41, 43, 42), (42, 43, 45, 44), (44, 45, 47, 46), (46, 47, 49, 48), (48, 49, 51, 50), (50, 51, 53, 52), (52, 53, 55, 54), (54, 55, 57, 56), (56, 57, 59, 58), (58, 59, 61, 60), (3, 1, 63, 61, 59, 57, 55, 53, 51, 49, 47, 45, 43, 41, 39, 37, 35, 33, 31, 29, 27, 25, 23, 21, 19, 17, 15, 13, 11, 9, 7, 5), (60, 61, 63, 62), (62, 63, 1, 0), (0, 2, 4, 6, 8, 10, 12, 14, 16, 18, 20, 22, 24, 26, 28, 30, 32, 34, 36, 38, 40, 42, 44, 46, 48, 50, 52, 54, 56, 58, 60, 62), (128, 65, 67, 129), (129, 67, 69, 130), (130, 69, 71, 131), (131, 71, 73, 132), (132, 73, 75, 133), (133, 75, 77, 134), (134, 77, 79, 135), (135, 79, 81, 136), (136, 81, 83, 137), (137, 83, 85, 138), (138, 85, 87, 139), (139, 87, 89, 140), (140, 89, 91, 141), (141, 91, 93, 142), (142, 93, 95, 143), (143, 95, 97, 144), (144, 97, 99, 145), (145, 99, 101, 146), (146, 101, 103, 147), (147, 103, 105, 148), (148, 105, 107, 149), (149, 107, 109, 150), (150, 109, 111, 151), (151, 111, 113, 152), (152, 113, 115, 153), (153, 115, 117, 154), (154, 117, 119, 155), (155, 119, 121, 156), (156, 121, 123, 157), (157, 123, 125, 158), (67, 65, 127, 125, 123, 121, 119, 117, 115, 113, 111, 109, 107, 105, 103, 101, 99, 97, 95, 93, 91, 89, 87, 85, 83, 81, 79, 77, 75, 73, 71, 69), (158, 125, 127, 159), (159, 127, 65, 128), (64, 66, 68, 70, 72, 74, 76, 78, 80, 82, 84, 86, 88, 90, 92, 94, 96, 98, 100, 102, 104, 106, 108, 110, 112, 114, 116, 118, 120, 122, 124, 126), (190, 159, 128, 191), (189, 158, 159, 190), (188, 157, 158, 189), (187, 156, 157, 188), (186, 155, 156, 187), (185, 154, 155, 186), (184, 153, 154, 185), (183, 152, 153, 184), (182, 151, 152, 183), (181, 150, 151, 182), (180, 149, 150, 181), (179, 148, 149, 180), (178, 147, 148, 179), (177, 146, 147, 178), (176, 145, 146, 177), (175, 144, 145, 176), (174, 143, 144, 175), (173, 142, 143, 174), (172, 141, 142, 173), (171, 140, 141, 172), (170, 139, 140, 171), (169, 138, 139, 170), (168, 137, 138, 169), (167, 136, 137, 168), (166, 135, 136, 167), (165, 134, 135, 166), (164, 133, 134, 165), (163, 132, 133, 164), (162, 131, 132, 163), (161, 130, 131, 162), (160, 129, 130, 161), (191, 128, 129, 160), (64, 191, 160, 66), (66, 160, 161, 68), (68, 161, 162, 70), (70, 162, 163, 72), (72, 163, 164, 74), (74, 164, 165, 76), (76, 165, 166, 78), (78, 166, 167, 80), (80, 167, 168, 82), (82, 168, 169, 84), (84, 169, 170, 86), (86, 170, 171, 88), (88, 171, 172, 90), (90, 172, 173, 92), (92, 173, 174, 94), (94, 174, 175, 96), (96, 175, 176, 98), (98, 176, 177, 100), (100, 177, 178, 102), (102, 178, 179, 104), (104, 179, 180, 106), (106, 180, 181, 108), (108, 181, 182, 110), (110, 182, 183, 112), (112, 183, 184, 114), (114, 184, 185, 116), (116, 185, 186, 118), (118, 186, 187, 120), (120, 187, 188, 122), (122, 188, 189, 124), (124, 189, 190, 126), (126, 190, 191, 64), (256, 193, 195, 257), (257, 195, 197, 258), (258, 197, 199, 259), (259, 199, 201, 260), (260, 201, 203, 261), (261, 203, 205, 262), (262, 205, 207, 263), (263, 207, 209, 264), (264, 209, 211, 265), (265, 211, 213, 266), (266, 213, 215, 267), (267, 215, 217, 268), (268, 217, 219, 269), (269, 219, 221, 270), (270, 221, 223, 271), (271, 223, 225, 272), (272, 225, 227, 273), (273, 227, 229, 274), (274, 229, 231, 275), (275, 231, 233, 276), (276, 233, 235, 277), (277, 235, 237, 278), (278, 237, 239, 279), (279, 239, 241, 280), (280, 241, 243, 281), (281, 243, 245, 282), (282, 245, 247, 283), (283, 247, 249, 284), (284, 249, 251, 285), (285, 251, 253, 286), (195, 193, 255, 253, 251, 249, 247, 245, 243, 241, 239, 237, 235, 233, 231, 229, 227, 225, 223, 221, 219, 217, 215, 213, 211, 209, 207, 205, 203, 201, 199, 197), (286, 253, 255, 287), (287, 255, 193, 256), (192, 194, 196, 198, 200, 202, 204, 206, 208, 210, 212, 214, 216, 218, 220, 222, 224, 226, 228, 230, 232, 234, 236, 238, 240, 242, 244, 246, 248, 250, 252, 254), (318, 287, 256, 319), (317, 286, 287, 318), (316, 285, 286, 317), (315, 284, 285, 316), (314, 283, 284, 315), (313, 282, 283, 314), (312, 281, 282, 313), (311, 280, 281, 312), (310, 279, 280, 311), (309, 278, 279, 310), (308, 277, 278, 309), (307, 276, 277, 308), (306, 275, 276, 307), (305, 274, 275, 306), (304, 273, 274, 305), (303, 272, 273, 304), (302, 271, 272, 303), (301, 270, 271, 302), (300, 269, 270, 301), (299, 268, 269, 300), (298, 267, 268, 299), (297, 266, 267, 298), (296, 265, 266, 297), (295, 264, 265, 296), (294, 263, 264, 295), (293, 262, 263, 294), (292, 261, 262, 293), (291, 260, 261, 292), (290, 259, 260, 291), (289, 258, 259, 290), (288, 257, 258, 289), (319, 256, 257, 288), (192, 319, 288, 194), (194, 288, 289, 196), (196, 289, 290, 198), (198, 290, 291, 200), (200, 291, 292, 202), (202, 292, 293, 204), (204, 293, 294, 206), (206, 294, 295, 208), (208, 295, 296, 210), (210, 296, 297, 212), (212, 297, 298, 214), (214, 298, 299, 216), (216, 299, 300, 218), (218, 300, 301, 220), (220, 301, 302, 222), (222, 302, 303, 224), (224, 303, 304, 226), (226, 304, 305, 228), (228, 305, 306, 230), (230, 306, 307, 232), (232, 307, 308, 234), (234, 308, 309, 236), (236, 309, 310, 238), (238, 310, 311, 240), (240, 311, 312, 242), (242, 312, 313, 244), (244, 313, 314, 246), (246, 314, 315, 248), (248, 315, 316, 250), (250, 316, 317, 252), (252, 317, 318, 254), (254, 318, 319, 192), (384, 321, 323, 385), (385, 323, 325, 386), (386, 325, 327, 387), (387, 327, 329, 388), (388, 329, 331, 389), (389, 331, 333, 390), (390, 333, 335, 391), (391, 335, 337, 392), (392, 337, 339, 393), (393, 339, 341, 394), (394, 341, 343, 395), (395, 343, 345, 396), (396, 345, 347, 397), (397, 347, 349, 398), (398, 349, 351, 399), (399, 351, 353, 400), (400, 353, 355, 401), (401, 355, 357, 402), (402, 357, 359, 403), (403, 359, 361, 404), (404, 361, 363, 405), (405, 363, 365, 406), (406, 365, 367, 407), (407, 367, 369, 408), (408, 369, 371, 409), (409, 371, 373, 410), (410, 373, 375, 411), (411, 375, 377, 412), (412, 377, 379, 413), (413, 379, 381, 414), (325, 323, 448, 450), (414, 381, 383, 415), (415, 383, 321, 384), (320, 322, 324, 326, 328, 330, 332, 334, 336, 338, 340, 342, 344, 346, 348, 350, 352, 354, 356, 358, 360, 362, 364, 366, 368, 370, 372, 374, 376, 378, 380, 382), (446, 415, 384, 447), (445, 414, 415, 446), (444, 413, 414, 445), (443, 412, 413, 444), (442, 411, 412, 443), (441, 410, 411, 442), (440, 409, 410, 441), (439, 408, 409, 440), (438, 407, 408, 439), (437, 406, 407, 438), (436, 405, 406, 437), (435, 404, 405, 436), (434, 403, 404, 435), (433, 402, 403, 434), (432, 401, 402, 433), (431, 400, 401, 432), (430, 399, 400, 431), (429, 398, 399, 430), (428, 397, 398, 429), (427, 396, 397, 428), (426, 395, 396, 427), (425, 394, 395, 426), (424, 393, 394, 425), (423, 392, 393, 424), (422, 391, 392, 423), (421, 390, 391, 422), (420, 389, 390, 421), (419, 388, 389, 420), (418, 387, 388, 419), (417, 386, 387, 418), (416, 385, 386, 417), (447, 384, 385, 416), (320, 447, 416, 322), (322, 416, 417, 324), (324, 417, 418, 326), (326, 418, 419, 328), (328, 419, 420, 330), (330, 420, 421, 332), (332, 421, 422, 334), (334, 422, 423, 336), (336, 423, 424, 338), (338, 424, 425, 340), (340, 425, 426, 342), (342, 426, 427, 344), (344, 427, 428, 346), (346, 428, 429, 348), (348, 429, 430, 350), (350, 430, 431, 352), (352, 431, 432, 354), (354, 432, 433, 356), (356, 433, 434, 358), (358, 434, 435, 360), (360, 435, 436, 362), (362, 436, 437, 364), (364, 437, 438, 366), (366, 438, 439, 368), (368, 439, 440, 370), (370, 440, 441, 372), (372, 441, 442, 374), (374, 442, 443, 376), (376, 443, 444, 378), (378, 444, 445, 380), (380, 445, 446, 382), (382, 446, 447, 320), (471, 470, 502, 503), (343, 341, 458, 459), (361, 359, 467, 468), (379, 377, 476, 477), (335, 333, 454, 455), (353, 351, 463, 464), (371, 369, 472, 473), (327, 325, 450, 451), (345, 343, 459, 460), (363, 361, 468, 469), (381, 379, 477, 478), (337, 335, 455, 456), (355, 353, 464, 465), (373, 371, 473, 474), (329, 327, 451, 452), (347, 345, 460, 461), (365, 363, 469, 470), (383, 381, 478, 479), (339, 337, 456, 457), (357, 355, 465, 466), (375, 373, 474, 475), (331, 329, 452, 453), (349, 347, 461, 462), (367, 365, 470, 471), (323, 321, 449, 448), (321, 383, 479, 449), (341, 339, 457, 458), (359, 357, 466, 467), (377, 375, 475, 476), (333, 331, 453, 454), (351, 349, 462, 463), (369, 367, 471, 472), (506, 505, 537, 538), (458, 457, 489, 490), (472, 471, 503, 504), (459, 458, 490, 491), (473, 472, 504, 505), (460, 459, 491, 492), (474, 473, 505, 506), (461, 460, 492, 493), (475, 474, 506, 507), (462, 461, 493, 494), (448, 449, 481, 480), (476, 475, 507, 508), (463, 462, 494, 495), (450, 448, 480, 482), (477, 476, 508, 509), (464, 463, 495, 496), (451, 450, 482, 483), (478, 477, 509, 510), (465, 464, 496, 497), (452, 451, 483, 484), (479, 478, 510, 511), (466, 465, 497, 498), (453, 452, 484, 485), (449, 479, 511, 481), (467, 466, 498, 499), (454, 453, 485, 486), (468, 467, 499, 500), (455, 454, 486, 487), (469, 468, 500, 501), (456, 455, 487, 488), (470, 469, 501, 502), (457, 456, 488, 489), (514, 512, 544, 546), (493, 492, 524, 525), (507, 506, 538, 539), (494, 493, 525, 526), (480, 481, 513, 512), (508, 507, 539, 540), (495, 494, 526, 527), (482, 480, 512, 514), (509, 508, 540, 541), (496, 495, 527, 528), (483, 482, 514, 515), (510, 509, 541, 542), (497, 496, 528, 529), (484, 483, 515, 516), (511, 510, 542, 543), (498, 497, 529, 530), (485, 484, 516, 517), (481, 511, 543, 513), (499, 498, 530, 531), (486, 485, 517, 518), (500, 499, 531, 532), (487, 486, 518, 519), (501, 500, 532, 533), (488, 487, 519, 520), (502, 501, 533, 534), (489, 488, 520, 521), (503, 502, 534, 535), (490, 489, 521, 522), (504, 503, 535, 536), (491, 490, 522, 523), (505, 504, 536, 537), (492, 491, 523, 524), (549, 548, 580, 581), (541, 540, 572, 573), (528, 527, 559, 560), (515, 514, 546, 547), (542, 541, 573, 574), (529, 528, 560, 561), (516, 515, 547, 548), (543, 542, 574, 575), (530, 529, 561, 562), (517, 516, 548, 549), (513, 543, 575, 545), (531, 530, 562, 563), (518, 517, 549, 550), (532, 531, 563, 564), (519, 518, 550, 551), (533, 532, 564, 565), (520, 519, 551, 552), (534, 533, 565, 566), (521, 520, 552, 553), (535, 534, 566, 567), (522, 521, 553, 554), (536, 535, 567, 568), (523, 522, 554, 555), (537, 536, 568, 569), (524, 523, 555, 556), (538, 537, 569, 570), (525, 524, 556, 557), (539, 538, 570, 571), (526, 525, 557, 558), (512, 513, 545, 544), (540, 539, 571, 572), (527, 526, 558, 559), (576, 577, 607, 606, 605, 604, 603, 602, 601, 600, 599, 598, 597, 596, 595, 594, 593, 592, 591, 590, 589, 588, 587, 586, 585, 584, 583, 582, 581, 580, 579, 578), (545, 575, 607, 577), (563, 562, 594, 595), (550, 549, 581, 582), (564, 563, 595, 596), (551, 550, 582, 583), (565, 564, 596, 597), (552, 551, 583, 584), (566, 565, 597, 598), (553, 552, 584, 585), (567, 566, 598, 599), (554, 553, 585, 586), (568, 567, 599, 600), (555, 554, 586, 587), (569, 568, 600, 601), (556, 555, 587, 588), (570, 569, 601, 602), (557, 556, 588, 589), (571, 570, 602, 603), (558, 557, 589, 590), (544, 545, 577, 576), (572, 571, 603, 604), (559, 558, 590, 591), (546, 544, 576, 578), (573, 572, 604, 605), (560, 559, 591, 592), (547, 546, 578, 579), (574, 573, 605, 606), (561, 560, 592, 593), (548, 547, 579, 580), (575, 574, 606, 607), (562, 561, 593, 594), (672, 609, 611, 673), (673, 611, 613, 674), (674, 613, 615, 675), (675, 615, 617, 676), (676, 617, 619, 677), (677, 619, 621, 678), (678, 621, 623, 679), (679, 623, 625, 680), (680, 625, 627, 681), (681, 627, 629, 682), (682, 629, 631, 683), (683, 631, 633, 684), (684, 633, 635, 685), (685, 635, 637, 686), (686, 637, 639, 687), (687, 639, 641, 688), (688, 641, 643, 689), (689, 643, 645, 690), (690, 645, 647, 691), (691, 647, 649, 692), (692, 649, 651, 693), (693, 651, 653, 694), (694, 653, 655, 695), (695, 655, 657, 696), (696, 657, 659, 697), (697, 659, 661, 698), (698, 661, 663, 699), (699, 663, 665, 700), (700, 665, 667, 701), (701, 667, 669, 702), (611, 609, 671, 669, 667, 665, 663, 661, 659, 657, 655, 653, 651, 649, 647, 645, 643, 641, 639, 637, 635, 633, 631, 629, 627, 625, 623, 621, 619, 617, 615, 613), (702, 669, 671, 703), (703, 671, 609, 672), (608, 610, 612, 614, 616, 618, 620, 622, 624, 626, 628, 630, 632, 634, 636, 638, 640, 642, 644, 646, 648, 650, 652, 654, 656, 658, 660, 662, 664, 666, 668, 670), (734, 703, 672, 735), (733, 702, 703, 734), (732, 701, 702, 733), (731, 700, 701, 732), (730, 699, 700, 731), (729, 698, 699, 730), (728, 697, 698, 729), (727, 696, 697, 728), (726, 695, 696, 727), (725, 694, 695, 726), (724, 693, 694, 725), (723, 692, 693, 724), (722, 691, 692, 723), (721, 690, 691, 722), (720, 689, 690, 721), (719, 688, 689, 720), (718, 687, 688, 719), (717, 686, 687, 718), (716, 685, 686, 717), (715, 684, 685, 716), (714, 683, 684, 715), (713, 682, 683, 714), (712, 681, 682, 713), (711, 680, 681, 712), (710, 679, 680, 711), (709, 678, 679, 710), (708, 677, 678, 709), (707, 676, 677, 708), (706, 675, 676, 707), (705, 674, 675, 706), (704, 673, 674, 705), (735, 672, 673, 704), (608, 735, 704, 610), (610, 704, 705, 612), (612, 705, 706, 614), (614, 706, 707, 616), (616, 707, 708, 618), (618, 708, 709, 620), (620, 709, 710, 622), (622, 710, 711, 624), (624, 711, 712, 626), (626, 712, 713, 628), (628, 713, 714, 630), (630, 714, 715, 632), (632, 715, 716, 634), (634, 716, 717, 636), (636, 717, 718, 638), (638, 718, 719, 640), (640, 719, 720, 642), (642, 720, 721, 644), (644, 721, 722, 646), (646, 722, 723, 648), (648, 723, 724, 650), (650, 724, 725, 652), (652, 725, 726, 654), (654, 726, 727, 656), (656, 727, 728, 658), (658, 728, 729, 660), (660, 729, 730, 662), (662, 730, 731, 664), (664, 731, 732, 666), (666, 732, 733, 668), (668, 733, 734, 670), (670, 734, 735, 608), (800, 737, 739, 801), (801, 739, 741, 802), (802, 741, 743, 803), (803, 743, 745, 804), (804, 745, 747, 805), (805, 747, 749, 806), (806, 749, 751, 807), (807, 751, 753, 808), (808, 753, 755, 809), (809, 755, 757, 810), (810, 757, 759, 811), (811, 759, 761, 812), (812, 761, 763, 813), (813, 763, 765, 814), (814, 765, 767, 815), (815, 767, 769, 816), (816, 769, 771, 817), (817, 771, 773, 818), (818, 773, 775, 819), (819, 775, 777, 820), (820, 777, 779, 821), (821, 779, 781, 822), (822, 781, 783, 823), (823, 783, 785, 824), (824, 785, 787, 825), (825, 787, 789, 826), (826, 789, 791, 827), (827, 791, 793, 828), (828, 793, 795, 829), (829, 795, 797, 830), (739, 737, 799, 797, 795, 793, 791, 789, 787, 785, 783, 781, 779, 777, 775, 773, 771, 769, 767, 765, 763, 761, 759, 757, 755, 753, 751, 749, 747, 745, 743, 741), (830, 797, 799, 831), (831, 799, 737, 800), (736, 738, 740, 742, 744, 746, 748, 750, 752, 754, 756, 758, 760, 762, 764, 766, 768, 770, 772, 774, 776, 778, 780, 782, 784, 786, 788, 790, 792, 794, 796, 798), (862, 831, 800, 863), (861, 830, 831, 862), (860, 829, 830, 861), (859, 828, 829, 860), (858, 827, 828, 859), (857, 826, 827, 858), (856, 825, 826, 857), (855, 824, 825, 856), (854, 823, 824, 855), (853, 822, 823, 854), (852, 821, 822, 853), (851, 820, 821, 852), (850, 819, 820, 851), (849, 818, 819, 850), (848, 817, 818, 849), (847, 816, 817, 848), (846, 815, 816, 847), (845, 814, 815, 846), (844, 813, 814, 845), (843, 812, 813, 844), (842, 811, 812, 843), (841, 810, 811, 842), (840, 809, 810, 841), (839, 808, 809, 840), (838, 807, 808, 839), (837, 806, 807, 838), (836, 805, 806, 837), (835, 804, 805, 836), (834, 803, 804, 835), (833, 802, 803, 834), (832, 801, 802, 833), (863, 800, 801, 832), (736, 863, 832, 738), (738, 832, 833, 740), (740, 833, 834, 742), (742, 834, 835, 744), (744, 835, 836, 746), (746, 836, 837, 748), (748, 837, 838, 750), (750, 838, 839, 752), (752, 839, 840, 754), (754, 840, 841, 756), (756, 841, 842, 758), (758, 842, 843, 760), (760, 843, 844, 762), (762, 844, 845, 764), (764, 845, 846, 766), (766, 846, 847, 768), (768, 847, 848, 770), (770, 848, 849, 772), (772, 849, 850, 774), (774, 850, 851, 776), (776, 851, 852, 778), (778, 852, 853, 780), (780, 853, 854, 782), (782, 854, 855, 784), (784, 855, 856, 786), (786, 856, 857, 788), (788, 857, 858, 790), (790, 858, 859, 792), (792, 859, 860, 794), (794, 860, 861, 796), (796, 861, 862, 798), (798, 862, 863, 736)])
me_cylinder.polygons.foreach_set('use_smooth', [True] * 684)
me_cylinder.polygons.foreach_set('material_index', [5, 5, 5, 5, 5, 5, 5, 5, 5, 5, 5, 5, 5, 5, 5, 5, 5, 5, 5, 5, 5, 5, 5, 5, 5, 5, 5, 5, 5, 5, 5, 5, 5, 5, 5, 5, 5, 5, 5, 5, 5, 5, 5, 5, 5, 5, 5, 5, 5, 5, 5, 5, 5, 5, 5, 5, 5, 5, 5, 5, 5, 5, 5, 5, 5, 5, 5, 5, 5, 5, 5, 5, 5, 5, 5, 5, 5, 5, 5, 5, 5, 5, 5, 5, 5, 5, 5, 5, 5, 5, 5, 5, 5, 5, 5, 5, 5, 5, 5, 5, 5, 5, 5, 5, 5, 5, 5, 5, 5, 5, 5, 5, 5, 5, 5, 5, 5, 5, 5, 5, 5, 5, 5, 5, 5, 5, 5, 5, 5, 5, 5, 5, 5, 5, 5, 5, 5, 5, 5, 5, 5, 5, 5, 5, 5, 5, 5, 5, 5, 5, 5, 5, 5, 5, 5, 5, 5, 5, 5, 5, 5, 5, 5, 5, 5, 5, 5, 5, 5, 5, 5, 5, 5, 5, 5, 5, 5, 5, 5, 5, 5, 5, 5, 5, 5, 5, 5, 5, 5, 5, 5, 5, 5, 5, 5, 5, 5, 5, 5, 5, 5, 5, 5, 5, 5, 5, 5, 5, 5, 5, 5, 5, 5, 5, 5, 5, 5, 5, 5, 5, 5, 5, 5, 5, 5, 5, 5, 5, 5, 5, 3, 3, 3, 3, 3, 3, 3, 3, 3, 3, 3, 3, 3, 3, 3, 3, 3, 3, 3, 3, 3, 3, 3, 3, 3, 3, 3, 3, 3, 3, 3, 3, 3, 6, 3, 3, 3, 3, 3, 3, 3, 3, 3, 3, 3, 3, 3, 3, 3, 3, 3, 3, 3, 3, 3, 3, 3, 3, 3, 3, 3, 3, 3, 3, 3, 3, 3, 3, 3, 3, 3, 3, 3, 3, 3, 3, 3, 3, 3, 3, 3, 3, 3, 3, 3, 3, 3, 3, 3, 3, 3, 3, 3, 3, 3, 3, 3, 3, 3, 3, 3, 3, 3, 3, 3, 3, 3, 3, 3, 3, 3, 3, 3, 3, 3, 3, 3, 3, 3, 3, 3, 3, 3, 3, 3, 3, 3, 3, 3, 3, 3, 3, 3, 3, 3, 3, 3, 3, 3, 3, 3, 3, 3, 3, 3, 3, 3, 3, 3, 3, 3, 3, 3, 3, 3, 3, 3, 3, 3, 3, 3, 3, 3, 3, 3, 3, 3, 3, 3, 3, 3, 3, 3, 3, 3, 3, 3, 3, 3, 3, 3, 3, 3, 3, 3, 3, 3, 3, 3, 3, 3, 3, 3, 3, 3, 3, 3, 3, 3, 3, 3, 3, 3, 3, 3, 3, 3, 3, 3, 3, 3, 3, 3, 3, 3, 3, 3, 3, 3, 3, 3, 3, 3, 3, 3, 3, 3, 3, 3, 3, 3, 3, 3, 3, 3, 3, 3, 3, 3, 3, 3, 3, 3, 3, 3, 3, 3, 3, 3, 3, 3, 3, 3, 3, 3, 3, 3, 3, 5, 5, 5, 5, 5, 5, 5, 5, 5, 5, 5, 5, 5, 5, 5, 5, 5, 5, 5, 5, 5, 5, 5, 5, 5, 5, 5, 5, 5, 5, 5, 5, 5, 5, 5, 5, 5, 5, 5, 5, 5, 5, 5, 5, 5, 5, 5, 5, 5, 5, 5, 5, 5, 5, 5, 5, 5, 5, 5, 5, 5, 5, 5, 5, 5, 5, 5, 5, 5, 5, 5, 5, 5, 5, 5, 5, 5, 5, 5, 5, 5, 5, 5, 5, 5, 5, 5, 5, 5, 5, 5, 5, 5, 5, 5, 5, 5, 5, 3, 3, 3, 3, 3, 3, 3, 3, 3, 3, 3, 3, 3, 3, 3, 3, 3, 3, 3, 3, 3, 3, 3, 3, 3, 3, 3, 3, 3, 3, 5, 3, 3, 6, 3, 3, 3, 3, 3, 3, 3, 3, 3, 3, 3, 3, 3, 3, 3, 3, 3, 3, 3, 3, 3, 3, 3, 3, 3, 3, 3, 3, 3, 3, 3, 3, 3, 3, 3, 3, 3, 3, 3, 3, 3, 3, 3, 3, 3, 3, 3, 3, 3, 3, 3, 3, 3, 3, 3, 3, 3, 3, 3, 3, 3, 3, 3, 3])
_uv = me_cylinder.uv_layers.new(name='UVMap')
_uv.uv.foreach_set('vector', [1.0, 0.5, 1.0, 1.0, 0.9688, 1.0, 0.9688, 0.5, 0.9688, 0.5, 0.9688, 1.0, 0.9375, 1.0, 0.9375, 0.5, 0.9375, 0.5, 0.9375, 1.0, 0.9062, 1.0, 0.9062, 0.5, 0.9062, 0.5, 0.9062, 1.0, 0.875, 1.0, 0.875, 0.5, 0.875, 0.5, 0.875, 1.0, 0.8438, 1.0, 0.8438, 0.5, 0.8438, 0.5, 0.8438, 1.0, 0.8125, 1.0, 0.8125, 0.5, 0.8125, 0.5, 0.8125, 1.0, 0.7812, 1.0, 0.7812, 0.5, 0.7812, 0.5, 0.7812, 1.0, 0.75, 1.0, 0.75, 0.5, 0.75, 0.5, 0.75, 1.0, 0.7188, 1.0, 0.7188, 0.5, 0.7188, 0.5, 0.7188, 1.0, 0.6875, 1.0, 0.6875, 0.5, 0.6875, 0.5, 0.6875, 1.0, 0.6562, 1.0, 0.6562, 0.5, 0.6562, 0.5, 0.6562, 1.0, 0.625, 1.0, 0.625, 0.5, 0.625, 0.5, 0.625, 1.0, 0.5938, 1.0, 0.5938, 0.5, 0.5938, 0.5, 0.5938, 1.0, 0.5625, 1.0, 0.5625, 0.5, 0.5625, 0.5, 0.5625, 1.0, 0.5312, 1.0, 0.5312, 0.5, 0.5312, 0.5, 0.5312, 1.0, 0.5, 1.0, 0.5, 0.5, 0.5, 0.5, 0.5, 1.0, 0.4688, 1.0, 0.4688, 0.5, 0.4688, 0.5, 0.4688, 1.0, 0.4375, 1.0, 0.4375, 0.5, 0.4375, 0.5, 0.4375, 1.0, 0.4062, 1.0, 0.4062, 0.5, 0.4062, 0.5, 0.4062, 1.0, 0.375, 1.0, 0.375, 0.5, 0.375, 0.5, 0.375, 1.0, 0.3438, 1.0, 0.3438, 0.5, 0.3438, 0.5, 0.3438, 1.0, 0.3125, 1.0, 0.3125, 0.5, 0.3125, 0.5, 0.3125, 1.0, 0.2812, 1.0, 0.2812, 0.5, 0.2812, 0.5, 0.2812, 1.0, 0.25, 1.0, 0.25, 0.5, 0.25, 0.5, 0.25, 1.0, 0.2188, 1.0, 0.2188, 0.5, 0.2188, 0.5, 0.2188, 1.0, 0.1875, 1.0, 0.1875, 0.5, 0.1875, 0.5, 0.1875, 1.0, 0.1562, 1.0, 0.1562, 0.5, 0.1562, 0.5, 0.1562, 1.0, 0.125, 1.0, 0.125, 0.5, 0.125, 0.5, 0.125, 1.0, 0.09375, 1.0, 0.09375, 0.5, 0.09375, 0.5, 0.09375, 1.0, 0.0625, 1.0, 0.0625, 0.5, 0.2968, 0.4854, 0.25, 0.49, 0.2032, 0.4854, 0.1582, 0.4717, 0.1167, 0.4496, 0.08029, 0.4197, 0.05045, 0.3833, 0.02827, 0.3418, 0.01461, 0.2968, 0.01, 0.25, 0.01461, 0.2032, 0.02827, 0.1582, 0.05045, 0.1167, 0.08029, 0.08029, 0.1167, 0.05045, 0.1582, 0.02827, 0.2032, 0.01461, 0.25, 0.01, 0.2968, 0.01461, 0.3418, 0.02827, 0.3833, 0.05045, 0.4197, 0.08029, 0.4496, 0.1167, 0.4717, 0.1582, 0.4854, 0.2032, 0.49, 0.25, 0.4854, 0.2968, 0.4717, 0.3418, 0.4496, 0.3833, 0.4197, 0.4197, 0.3833, 0.4496, 0.3418, 0.4717, 0.0625, 0.5, 0.0625, 1.0, 0.03125, 1.0, 0.03125, 0.5, 0.03125, 0.5, 0.03125, 1.0, 0.0, 1.0, 0.0, 0.5, 0.75, 0.49, 0.7968, 0.4854, 0.8418, 0.4717, 0.8833, 0.4496, 0.9197, 0.4197, 0.9496, 0.3833, 0.9717, 0.3418, 0.9854, 0.2968, 0.99, 0.25, 0.9854, 0.2032, 0.9717, 0.1582, 0.9496, 0.1167, 0.9197, 0.08029, 0.8833, 0.05045, 0.8418, 0.02827, 0.7968, 0.01461, 0.75, 0.01, 0.7032, 0.01461, 0.6582, 0.02827, 0.6167, 0.05045, 0.5803, 0.08029, 0.5504, 0.1167, 0.5283, 0.1582, 0.5146, 0.2032, 0.51, 0.25, 0.5146, 0.2968, 0.5283, 0.3418, 0.5504, 0.3833, 0.5803, 0.4197, 0.6167, 0.4496, 0.6582, 0.4717, 0.7032, 0.4854, 1.0, 0.75, 1.0, 1.0, 0.9688, 1.0, 0.9688, 0.75, 0.9688, 0.75, 0.9688, 1.0, 0.9375, 1.0, 0.9375, 0.75, 0.9375, 0.75, 0.9375, 1.0, 0.9062, 1.0, 0.9062, 0.75, 0.9062, 0.75, 0.9062, 1.0, 0.875, 1.0, 0.875, 0.75, 0.875, 0.75, 0.875, 1.0, 0.8438, 1.0, 0.8438, 0.75, 0.8438, 0.75, 0.8438, 1.0, 0.8125, 1.0, 0.8125, 0.75, 0.8125, 0.75, 0.8125, 1.0, 0.7812, 1.0, 0.7812, 0.75, 0.7812, 0.75, 0.7812, 1.0, 0.75, 1.0, 0.75, 0.75, 0.75, 0.75, 0.75, 1.0, 0.7188, 1.0, 0.7188, 0.75, 0.7188, 0.75, 0.7188, 1.0, 0.6875, 1.0, 0.6875, 0.75, 0.6875, 0.75, 0.6875, 1.0, 0.6562, 1.0, 0.6562, 0.75, 0.6562, 0.75, 0.6562, 1.0, 0.625, 1.0, 0.625, 0.75, 0.625, 0.75, 0.625, 1.0, 0.5938, 1.0, 0.5938, 0.75, 0.5938, 0.75, 0.5938, 1.0, 0.5625, 1.0, 0.5625, 0.75, 0.5625, 0.75, 0.5625, 1.0, 0.5312, 1.0, 0.5312, 0.75, 0.5312, 0.75, 0.5312, 1.0, 0.5, 1.0, 0.5, 0.75, 0.5, 0.75, 0.5, 1.0, 0.4688, 1.0, 0.4688, 0.75, 0.4688, 0.75, 0.4688, 1.0, 0.4375, 1.0, 0.4375, 0.75, 0.4375, 0.75, 0.4375, 1.0, 0.4062, 1.0, 0.4062, 0.75, 0.4062, 0.75, 0.4062, 1.0, 0.375, 1.0, 0.375, 0.75, 0.375, 0.75, 0.375, 1.0, 0.3438, 1.0, 0.3438, 0.75, 0.3438, 0.75, 0.3438, 1.0, 0.3125, 1.0, 0.3125, 0.75, 0.3125, 0.75, 0.3125, 1.0, 0.2812, 1.0, 0.2812, 0.75, 0.2812, 0.75, 0.2812, 1.0, 0.25, 1.0, 0.25, 0.75, 0.25, 0.75, 0.25, 1.0, 0.2188, 1.0, 0.2188, 0.75, 0.2188, 0.75, 0.2188, 1.0, 0.1875, 1.0, 0.1875, 0.75, 0.1875, 0.75, 0.1875, 1.0, 0.1562, 1.0, 0.1562, 0.75, 0.1562, 0.75, 0.1562, 1.0, 0.125, 1.0, 0.125, 0.75, 0.125, 0.75, 0.125, 1.0, 0.09375, 1.0, 0.09375, 0.75, 0.09375, 0.75, 0.09375, 1.0, 0.0625, 1.0, 0.0625, 0.75, 0.2968, 0.4854, 0.25, 0.49, 0.2032, 0.4854, 0.1582, 0.4717, 0.1167, 0.4496, 0.08029, 0.4197, 0.05045, 0.3833, 0.02827, 0.3418, 0.01461, 0.2968, 0.01, 0.25, 0.01461, 0.2032, 0.02827, 0.1582, 0.05045, 0.1167, 0.08029, 0.08029, 0.1167, 0.05045, 0.1582, 0.02827, 0.2032, 0.01461, 0.25, 0.01, 0.2968, 0.01461, 0.3418, 0.02827, 0.3833, 0.05045, 0.4197, 0.08029, 0.4496, 0.1167, 0.4717, 0.1582, 0.4854, 0.2032, 0.49, 0.25, 0.4854, 0.2968, 0.4717, 0.3418, 0.4496, 0.3833, 0.4197, 0.4197, 0.3833, 0.4496, 0.3418, 0.4717, 0.0625, 0.75, 0.0625, 1.0, 0.03125, 1.0, 0.03125, 0.75, 0.03125, 0.75, 0.03125, 1.0, 0.0, 1.0, 0.0, 0.75, 0.75, 0.49, 0.7968, 0.4854, 0.8418, 0.4717, 0.8833, 0.4496, 0.9197, 0.4197, 0.9496, 0.3833, 0.9717, 0.3418, 0.9854, 0.2968, 0.99, 0.25, 0.9854, 0.2032, 0.9717, 0.1582, 0.9496, 0.1167, 0.9197, 0.08029, 0.8833, 0.05045, 0.8418, 0.02827, 0.7968, 0.01461, 0.75, 0.01, 0.7032, 0.01461, 0.6582, 0.02827, 0.6167, 0.05045, 0.5803, 0.08029, 0.5504, 0.1167, 0.5283, 0.1582, 0.5146, 0.2032, 0.51, 0.25, 0.5146, 0.2968, 0.5283, 0.3418, 0.5504, 0.3833, 0.5803, 0.4197, 0.6167, 0.4496, 0.6582, 0.4717, 0.7032, 0.4854, 0.03125, 0.625, 0.03125, 0.75, 0.0, 0.75, 0.0, 0.625, 0.0625, 0.625, 0.0625, 0.75, 0.03125, 0.75, 0.03125, 0.625, 0.09375, 0.625, 0.09375, 0.75, 0.0625, 0.75, 0.0625, 0.625, 0.125, 0.625, 0.125, 0.75, 0.09375, 0.75, 0.09375, 0.625, 0.1562, 0.625, 0.1562, 0.75, 0.125, 0.75, 0.125, 0.625, 0.1875, 0.625, 0.1875, 0.75, 0.1562, 0.75, 0.1562, 0.625, 0.2188, 0.625, 0.2188, 0.75, 0.1875, 0.75, 0.1875, 0.625, 0.25, 0.625, 0.25, 0.75, 0.2188, 0.75, 0.2188, 0.625, 0.2812, 0.625, 0.2812, 0.75, 0.25, 0.75, 0.25, 0.625, 0.3125, 0.625, 0.3125, 0.75, 0.2812, 0.75, 0.2812, 0.625, 0.3438, 0.625, 0.3438, 0.75, 0.3125, 0.75, 0.3125, 0.625, 0.375, 0.625, 0.375, 0.75, 0.3438, 0.75, 0.3438, 0.625, 0.4062, 0.625, 0.4062, 0.75, 0.375, 0.75, 0.375, 0.625, 0.4375, 0.625, 0.4375, 0.75, 0.4062, 0.75, 0.4062, 0.625, 0.4688, 0.625, 0.4688, 0.75, 0.4375, 0.75, 0.4375, 0.625, 0.5, 0.625, 0.5, 0.75, 0.4688, 0.75, 0.4688, 0.625, 0.5312, 0.625, 0.5312, 0.75, 0.5, 0.75, 0.5, 0.625, 0.5625, 0.625, 0.5625, 0.75, 0.5312, 0.75, 0.5312, 0.625, 0.5938, 0.625, 0.5938, 0.75, 0.5625, 0.75, 0.5625, 0.625, 0.625, 0.625, 0.625, 0.75, 0.5938, 0.75, 0.5938, 0.625, 0.6562, 0.625, 0.6562, 0.75, 0.625, 0.75, 0.625, 0.625, 0.6875, 0.625, 0.6875, 0.75, 0.6562, 0.75, 0.6562, 0.625, 0.7188, 0.625, 0.7188, 0.75, 0.6875, 0.75, 0.6875, 0.625, 0.75, 0.625, 0.75, 0.75, 0.7188, 0.75, 0.7188, 0.625, 0.7812, 0.625, 0.7812, 0.75, 0.75, 0.75, 0.75, 0.625, 0.8125, 0.625, 0.8125, 0.75, 0.7812, 0.75, 0.7812, 0.625, 0.8438, 0.625, 0.8438, 0.75, 0.8125, 0.75, 0.8125, 0.625, 0.875, 0.625, 0.875, 0.75, 0.8438, 0.75, 0.8438, 0.625, 0.9062, 0.625, 0.9062, 0.75, 0.875, 0.75, 0.875, 0.625, 0.9375, 0.625, 0.9375, 0.75, 0.9062, 0.75, 0.9062, 0.625, 0.9688, 0.625, 0.9688, 0.75, 0.9375, 0.75, 0.9375, 0.625, 1.0, 0.625, 1.0, 0.75, 0.9688, 0.75, 0.9688, 0.625, 1.0, 0.5, 1.0, 0.625, 0.9688, 0.625, 0.9688, 0.5, 0.9688, 0.5, 0.9688, 0.625, 0.9375, 0.625, 0.9375, 0.5, 0.9375, 0.5, 0.9375, 0.625, 0.9062, 0.625, 0.9062, 0.5, 0.9062, 0.5, 0.9062, 0.625, 0.875, 0.625, 0.875, 0.5, 0.875, 0.5, 0.875, 0.625, 0.8438, 0.625, 0.8438, 0.5, 0.8438, 0.5, 0.8438, 0.625, 0.8125, 0.625, 0.8125, 0.5, 0.8125, 0.5, 0.8125, 0.625, 0.7812, 0.625, 0.7812, 0.5, 0.7812, 0.5, 0.7812, 0.625, 0.75, 0.625, 0.75, 0.5, 0.75, 0.5, 0.75, 0.625, 0.7188, 0.625, 0.7188, 0.5, 0.7188, 0.5, 0.7188, 0.625, 0.6875, 0.625, 0.6875, 0.5, 0.6875, 0.5, 0.6875, 0.625, 0.6562, 0.625, 0.6562, 0.5, 0.6562, 0.5, 0.6562, 0.625, 0.625, 0.625, 0.625, 0.5, 0.625, 0.5, 0.625, 0.625, 0.5938, 0.625, 0.5938, 0.5, 0.5938, 0.5, 0.5938, 0.625, 0.5625, 0.625, 0.5625, 0.5, 0.5625, 0.5, 0.5625, 0.625, 0.5312, 0.625, 0.5312, 0.5, 0.5312, 0.5, 0.5312, 0.625, 0.5, 0.625, 0.5, 0.5, 0.5, 0.5, 0.5, 0.625, 0.4688, 0.625, 0.4688, 0.5, 0.4688, 0.5, 0.4688, 0.625, 0.4375, 0.625, 0.4375, 0.5, 0.4375, 0.5, 0.4375, 0.625, 0.4062, 0.625, 0.4062, 0.5, 0.4062, 0.5, 0.4062, 0.625, 0.375, 0.625, 0.375, 0.5, 0.375, 0.5, 0.375, 0.625, 0.3438, 0.625, 0.3438, 0.5, 0.3438, 0.5, 0.3438, 0.625, 0.3125, 0.625, 0.3125, 0.5, 0.3125, 0.5, 0.3125, 0.625, 0.2812, 0.625, 0.2812, 0.5, 0.2812, 0.5, 0.2812, 0.625, 0.25, 0.625, 0.25, 0.5, 0.25, 0.5, 0.25, 0.625, 0.2188, 0.625, 0.2188, 0.5, 0.2188, 0.5, 0.2188, 0.625, 0.1875, 0.625, 0.1875, 0.5, 0.1875, 0.5, 0.1875, 0.625, 0.1562, 0.625, 0.1562, 0.5, 0.1562, 0.5, 0.1562, 0.625, 0.125, 0.625, 0.125, 0.5, 0.125, 0.5, 0.125, 0.625, 0.09375, 0.625, 0.09375, 0.5, 0.09375, 0.5, 0.09375, 0.625, 0.0625, 0.625, 0.0625, 0.5, 0.0625, 0.5, 0.0625, 0.625, 0.03125, 0.625, 0.03125, 0.5, 0.03125, 0.5, 0.03125, 0.625, 0.0, 0.625, 0.0, 0.5, 1.0, 0.75, 1.0, 1.0, 0.9688, 1.0, 0.9688, 0.75, 0.9688, 0.75, 0.9688, 1.0, 0.9375, 1.0, 0.9375, 0.75, 0.9375, 0.75, 0.9375, 1.0, 0.9062, 1.0, 0.9062, 0.75, 0.9062, 0.75, 0.9062, 1.0, 0.875, 1.0, 0.875, 0.75, 0.875, 0.75, 0.875, 1.0, 0.8438, 1.0, 0.8438, 0.75, 0.8438, 0.75, 0.8438, 1.0, 0.8125, 1.0, 0.8125, 0.75, 0.8125, 0.75, 0.8125, 1.0, 0.7812, 1.0, 0.7812, 0.75, 0.7812, 0.75, 0.7812, 1.0, 0.75, 1.0, 0.75, 0.75, 0.75, 0.75, 0.75, 1.0, 0.7188, 1.0, 0.7188, 0.75, 0.7188, 0.75, 0.7188, 1.0, 0.6875, 1.0, 0.6875, 0.75, 0.6875, 0.75, 0.6875, 1.0, 0.6562, 1.0, 0.6562, 0.75, 0.6562, 0.75, 0.6562, 1.0, 0.625, 1.0, 0.625, 0.75, 0.625, 0.75, 0.625, 1.0, 0.5938, 1.0, 0.5938, 0.75, 0.5938, 0.75, 0.5938, 1.0, 0.5625, 1.0, 0.5625, 0.75, 0.5625, 0.75, 0.5625, 1.0, 0.5312, 1.0, 0.5312, 0.75, 0.5312, 0.75, 0.5312, 1.0, 0.5, 1.0, 0.5, 0.75, 0.5, 0.75, 0.5, 1.0, 0.4688, 1.0, 0.4688, 0.75, 0.4688, 0.75, 0.4688, 1.0, 0.4375, 1.0, 0.4375, 0.75, 0.4375, 0.75, 0.4375, 1.0, 0.4062, 1.0, 0.4062, 0.75, 0.4062, 0.75, 0.4062, 1.0, 0.375, 1.0, 0.375, 0.75, 0.375, 0.75, 0.375, 1.0, 0.3438, 1.0, 0.3438, 0.75, 0.3438, 0.75, 0.3438, 1.0, 0.3125, 1.0, 0.3125, 0.75, 0.3125, 0.75, 0.3125, 1.0, 0.2812, 1.0, 0.2812, 0.75, 0.2812, 0.75, 0.2812, 1.0, 0.25, 1.0, 0.25, 0.75, 0.25, 0.75, 0.25, 1.0, 0.2188, 1.0, 0.2188, 0.75, 0.2188, 0.75, 0.2188, 1.0, 0.1875, 1.0, 0.1875, 0.75, 0.1875, 0.75, 0.1875, 1.0, 0.1562, 1.0, 0.1562, 0.75, 0.1562, 0.75, 0.1562, 1.0, 0.125, 1.0, 0.125, 0.75, 0.125, 0.75, 0.125, 1.0, 0.09375, 1.0, 0.09375, 0.75, 0.09375, 0.75, 0.09375, 1.0, 0.0625, 1.0, 0.0625, 0.75, 0.2968, 0.4854, 0.25, 0.49, 0.2032, 0.4854, 0.1582, 0.4717, 0.1167, 0.4496, 0.08029, 0.4197, 0.05045, 0.3833, 0.02827, 0.3418, 0.01461, 0.2968, 0.01, 0.25, 0.01461, 0.2032, 0.02827, 0.1582, 0.05045, 0.1167, 0.08029, 0.08029, 0.1167, 0.05045, 0.1582, 0.02827, 0.2032, 0.01461, 0.25, 0.01, 0.2968, 0.01461, 0.3418, 0.02827, 0.3833, 0.05045, 0.4197, 0.08029, 0.4496, 0.1167, 0.4717, 0.1582, 0.4854, 0.2032, 0.49, 0.25, 0.4854, 0.2968, 0.4717, 0.3418, 0.4496, 0.3833, 0.4197, 0.4197, 0.3833, 0.4496, 0.3418, 0.4717, 0.0625, 0.75, 0.0625, 1.0, 0.03125, 1.0, 0.03125, 0.75, 0.03125, 0.75, 0.03125, 1.0, 0.0, 1.0, 0.0, 0.75, 0.75, 0.49, 0.7968, 0.4854, 0.8418, 0.4717, 0.8833, 0.4496, 0.9197, 0.4197, 0.9496, 0.3833, 0.9717, 0.3418, 0.9854, 0.2968, 0.99, 0.25, 0.9854, 0.2032, 0.9717, 0.1582, 0.9496, 0.1167, 0.9197, 0.08029, 0.8833, 0.05045, 0.8418, 0.02827, 0.7968, 0.01461, 0.75, 0.01, 0.7032, 0.01461, 0.6582, 0.02827, 0.6167, 0.05045, 0.5803, 0.08029, 0.5504, 0.1167, 0.5283, 0.1582, 0.5146, 0.2032, 0.51, 0.25, 0.5146, 0.2968, 0.5283, 0.3418, 0.5504, 0.3833, 0.5803, 0.4197, 0.6167, 0.4496, 0.6582, 0.4717, 0.7032, 0.4854, 0.03125, 0.625, 0.03125, 0.75, 0.0, 0.75, 0.0, 0.625, 0.0625, 0.625, 0.0625, 0.75, 0.03125, 0.75, 0.03125, 0.625, 0.09375, 0.625, 0.09375, 0.75, 0.0625, 0.75, 0.0625, 0.625, 0.125, 0.625, 0.125, 0.75, 0.09375, 0.75, 0.09375, 0.625, 0.1562, 0.625, 0.1562, 0.75, 0.125, 0.75, 0.125, 0.625, 0.1875, 0.625, 0.1875, 0.75, 0.1562, 0.75, 0.1562, 0.625, 0.2188, 0.625, 0.2188, 0.75, 0.1875, 0.75, 0.1875, 0.625, 0.25, 0.625, 0.25, 0.75, 0.2188, 0.75, 0.2188, 0.625, 0.2812, 0.625, 0.2812, 0.75, 0.25, 0.75, 0.25, 0.625, 0.3125, 0.625, 0.3125, 0.75, 0.2812, 0.75, 0.2812, 0.625, 0.3438, 0.625, 0.3438, 0.75, 0.3125, 0.75, 0.3125, 0.625, 0.375, 0.625, 0.375, 0.75, 0.3438, 0.75, 0.3438, 0.625, 0.4062, 0.625, 0.4062, 0.75, 0.375, 0.75, 0.375, 0.625, 0.4375, 0.625, 0.4375, 0.75, 0.4062, 0.75, 0.4062, 0.625, 0.4688, 0.625, 0.4688, 0.75, 0.4375, 0.75, 0.4375, 0.625, 0.5, 0.625, 0.5, 0.75, 0.4688, 0.75, 0.4688, 0.625, 0.5312, 0.625, 0.5312, 0.75, 0.5, 0.75, 0.5, 0.625, 0.5625, 0.625, 0.5625, 0.75, 0.5312, 0.75, 0.5312, 0.625, 0.5938, 0.625, 0.5938, 0.75, 0.5625, 0.75, 0.5625, 0.625, 0.625, 0.625, 0.625, 0.75, 0.5938, 0.75, 0.5938, 0.625, 0.6562, 0.625, 0.6562, 0.75, 0.625, 0.75, 0.625, 0.625, 0.6875, 0.625, 0.6875, 0.75, 0.6562, 0.75, 0.6562, 0.625, 0.7188, 0.625, 0.7188, 0.75, 0.6875, 0.75, 0.6875, 0.625, 0.75, 0.625, 0.75, 0.75, 0.7188, 0.75, 0.7188, 0.625, 0.7812, 0.625, 0.7812, 0.75, 0.75, 0.75, 0.75, 0.625, 0.8125, 0.625, 0.8125, 0.75, 0.7812, 0.75, 0.7812, 0.625, 0.8438, 0.625, 0.8438, 0.75, 0.8125, 0.75, 0.8125, 0.625, 0.875, 0.625, 0.875, 0.75, 0.8438, 0.75, 0.8438, 0.625, 0.9062, 0.625, 0.9062, 0.75, 0.875, 0.75, 0.875, 0.625, 0.9375, 0.625, 0.9375, 0.75, 0.9062, 0.75, 0.9062, 0.625, 0.9688, 0.625, 0.9688, 0.75, 0.9375, 0.75, 0.9375, 0.625, 1.0, 0.625, 1.0, 0.75, 0.9688, 0.75, 0.9688, 0.625, 1.0, 0.5, 1.0, 0.625, 0.9688, 0.625, 0.9688, 0.5, 0.9688, 0.5, 0.9688, 0.625, 0.9375, 0.625, 0.9375, 0.5, 0.9375, 0.5, 0.9375, 0.625, 0.9062, 0.625, 0.9062, 0.5, 0.9062, 0.5, 0.9062, 0.625, 0.875, 0.625, 0.875, 0.5, 0.875, 0.5, 0.875, 0.625, 0.8438, 0.625, 0.8438, 0.5, 0.8438, 0.5, 0.8438, 0.625, 0.8125, 0.625, 0.8125, 0.5, 0.8125, 0.5, 0.8125, 0.625, 0.7812, 0.625, 0.7812, 0.5, 0.7812, 0.5, 0.7812, 0.625, 0.75, 0.625, 0.75, 0.5, 0.75, 0.5, 0.75, 0.625, 0.7188, 0.625, 0.7188, 0.5, 0.7188, 0.5, 0.7188, 0.625, 0.6875, 0.625, 0.6875, 0.5, 0.6875, 0.5, 0.6875, 0.625, 0.6562, 0.625, 0.6562, 0.5, 0.6562, 0.5, 0.6562, 0.625, 0.625, 0.625, 0.625, 0.5, 0.625, 0.5, 0.625, 0.625, 0.5938, 0.625, 0.5938, 0.5, 0.5938, 0.5, 0.5938, 0.625, 0.5625, 0.625, 0.5625, 0.5, 0.5625, 0.5, 0.5625, 0.625, 0.5312, 0.625, 0.5312, 0.5, 0.5312, 0.5, 0.5312, 0.625, 0.5, 0.625, 0.5, 0.5, 0.5, 0.5, 0.5, 0.625, 0.4688, 0.625, 0.4688, 0.5, 0.4688, 0.5, 0.4688, 0.625, 0.4375, 0.625, 0.4375, 0.5, 0.4375, 0.5, 0.4375, 0.625, 0.4062, 0.625, 0.4062, 0.5, 0.4062, 0.5, 0.4062, 0.625, 0.375, 0.625, 0.375, 0.5, 0.375, 0.5, 0.375, 0.625, 0.3438, 0.625, 0.3438, 0.5, 0.3438, 0.5, 0.3438, 0.625, 0.3125, 0.625, 0.3125, 0.5, 0.3125, 0.5, 0.3125, 0.625, 0.2812, 0.625, 0.2812, 0.5, 0.2812, 0.5, 0.2812, 0.625, 0.25, 0.625, 0.25, 0.5, 0.25, 0.5, 0.25, 0.625, 0.2188, 0.625, 0.2188, 0.5, 0.2188, 0.5, 0.2188, 0.625, 0.1875, 0.625, 0.1875, 0.5, 0.1875, 0.5, 0.1875, 0.625, 0.1562, 0.625, 0.1562, 0.5, 0.1562, 0.5, 0.1562, 0.625, 0.125, 0.625, 0.125, 0.5, 0.125, 0.5, 0.125, 0.625, 0.09375, 0.625, 0.09375, 0.5, 0.09375, 0.5, 0.09375, 0.625, 0.0625, 0.625, 0.0625, 0.5, 0.0625, 0.5, 0.0625, 0.625, 0.03125, 0.625, 0.03125, 0.5, 0.03125, 0.5, 0.03125, 0.625, 0.0, 0.625, 0.0, 0.5, 1.0, 0.75, 1.0, 1.0, 0.9688, 1.0, 0.9688, 0.75, 0.9688, 0.75, 0.9688, 1.0, 0.9375, 1.0, 0.9375, 0.75, 0.9375, 0.75, 0.9375, 1.0, 0.9062, 1.0, 0.9062, 0.75, 0.9062, 0.75, 0.9062, 1.0, 0.875, 1.0, 0.875, 0.75, 0.875, 0.75, 0.875, 1.0, 0.8438, 1.0, 0.8438, 0.75, 0.8438, 0.75, 0.8438, 1.0, 0.8125, 1.0, 0.8125, 0.75, 0.8125, 0.75, 0.8125, 1.0, 0.7812, 1.0, 0.7812, 0.75, 0.7812, 0.75, 0.7812, 1.0, 0.75, 1.0, 0.75, 0.75, 0.75, 0.75, 0.75, 1.0, 0.7188, 1.0, 0.7188, 0.75, 0.7188, 0.75, 0.7188, 1.0, 0.6875, 1.0, 0.6875, 0.75, 0.6875, 0.75, 0.6875, 1.0, 0.6562, 1.0, 0.6562, 0.75, 0.6562, 0.75, 0.6562, 1.0, 0.625, 1.0, 0.625, 0.75, 0.625, 0.75, 0.625, 1.0, 0.5938, 1.0, 0.5938, 0.75, 0.5938, 0.75, 0.5938, 1.0, 0.5625, 1.0, 0.5625, 0.75, 0.5625, 0.75, 0.5625, 1.0, 0.5312, 1.0, 0.5312, 0.75, 0.5312, 0.75, 0.5312, 1.0, 0.5, 1.0, 0.5, 0.75, 0.5, 0.75, 0.5, 1.0, 0.4688, 1.0, 0.4688, 0.75, 0.4688, 0.75, 0.4688, 1.0, 0.4375, 1.0, 0.4375, 0.75, 0.4375, 0.75, 0.4375, 1.0, 0.4062, 1.0, 0.4062, 0.75, 0.4062, 0.75, 0.4062, 1.0, 0.375, 1.0, 0.375, 0.75, 0.375, 0.75, 0.375, 1.0, 0.3438, 1.0, 0.3438, 0.75, 0.3438, 0.75, 0.3438, 1.0, 0.3125, 1.0, 0.3125, 0.75, 0.3125, 0.75, 0.3125, 1.0, 0.2812, 1.0, 0.2812, 0.75, 0.2812, 0.75, 0.2812, 1.0, 0.25, 1.0, 0.25, 0.75, 0.25, 0.75, 0.25, 1.0, 0.2188, 1.0, 0.2188, 0.75, 0.2188, 0.75, 0.2188, 1.0, 0.1875, 1.0, 0.1875, 0.75, 0.1875, 0.75, 0.1875, 1.0, 0.1562, 1.0, 0.1562, 0.75, 0.1562, 0.75, 0.1562, 1.0, 0.125, 1.0, 0.125, 0.75, 0.125, 0.75, 0.125, 1.0, 0.09375, 1.0, 0.09375, 0.75, 0.09375, 0.75, 0.09375, 1.0, 0.0625, 1.0, 0.0625, 0.75, 0.9375, 1.0, 0.9688, 1.0, 0.9688, 1.0, 0.9375, 1.0, 0.0625, 0.75, 0.0625, 1.0, 0.03125, 1.0, 0.03125, 0.75, 0.03125, 0.75, 0.03125, 1.0, 0.0, 1.0, 0.0, 0.75, 0.75, 0.49, 0.7968, 0.4854, 0.8418, 0.4717, 0.8833, 0.4496, 0.9197, 0.4197, 0.9496, 0.3833, 0.9717, 0.3418, 0.9854, 0.2968, 0.99, 0.25, 0.9854, 0.2032, 0.9717, 0.1582, 0.9496, 0.1167, 0.9197, 0.08029, 0.8833, 0.05045, 0.8418, 0.02827, 0.7968, 0.01461, 0.75, 0.01, 0.7032, 0.01461, 0.6582, 0.02827, 0.6167, 0.05045, 0.5803, 0.08029, 0.5504, 0.1167, 0.5283, 0.1582, 0.5146, 0.2032, 0.51, 0.25, 0.5146, 0.2968, 0.5283, 0.3418, 0.5504, 0.3833, 0.5803, 0.4197, 0.6167, 0.4496, 0.6582, 0.4717, 0.7032, 0.4854, 0.03125, 0.625, 0.03125, 0.75, 0.0, 0.75, 0.0, 0.625, 0.0625, 0.625, 0.0625, 0.75, 0.03125, 0.75, 0.03125, 0.625, 0.09375, 0.625, 0.09375, 0.75, 0.0625, 0.75, 0.0625, 0.625, 0.125, 0.625, 0.125, 0.75, 0.09375, 0.75, 0.09375, 0.625, 0.1562, 0.625, 0.1562, 0.75, 0.125, 0.75, 0.125, 0.625, 0.1875, 0.625, 0.1875, 0.75, 0.1562, 0.75, 0.1562, 0.625, 0.2188, 0.625, 0.2188, 0.75, 0.1875, 0.75, 0.1875, 0.625, 0.25, 0.625, 0.25, 0.75, 0.2188, 0.75, 0.2188, 0.625, 0.2812, 0.625, 0.2812, 0.75, 0.25, 0.75, 0.25, 0.625, 0.3125, 0.625, 0.3125, 0.75, 0.2812, 0.75, 0.2812, 0.625, 0.3438, 0.625, 0.3438, 0.75, 0.3125, 0.75, 0.3125, 0.625, 0.375, 0.625, 0.375, 0.75, 0.3438, 0.75, 0.3438, 0.625, 0.4062, 0.625, 0.4062, 0.75, 0.375, 0.75, 0.375, 0.625, 0.4375, 0.625, 0.4375, 0.75, 0.4062, 0.75, 0.4062, 0.625, 0.4688, 0.625, 0.4688, 0.75, 0.4375, 0.75, 0.4375, 0.625, 0.5, 0.625, 0.5, 0.75, 0.4688, 0.75, 0.4688, 0.625, 0.5312, 0.625, 0.5312, 0.75, 0.5, 0.75, 0.5, 0.625, 0.5625, 0.625, 0.5625, 0.75, 0.5312, 0.75, 0.5312, 0.625, 0.5938, 0.625, 0.5938, 0.75, 0.5625, 0.75, 0.5625, 0.625, 0.625, 0.625, 0.625, 0.75, 0.5938, 0.75, 0.5938, 0.625, 0.6562, 0.625, 0.6562, 0.75, 0.625, 0.75, 0.625, 0.625, 0.6875, 0.625, 0.6875, 0.75, 0.6562, 0.75, 0.6562, 0.625, 0.7188, 0.625, 0.7188, 0.75, 0.6875, 0.75, 0.6875, 0.625, 0.75, 0.625, 0.75, 0.75, 0.7188, 0.75, 0.7188, 0.625, 0.7812, 0.625, 0.7812, 0.75, 0.75, 0.75, 0.75, 0.625, 0.8125, 0.625, 0.8125, 0.75, 0.7812, 0.75, 0.7812, 0.625, 0.8438, 0.625, 0.8438, 0.75, 0.8125, 0.75, 0.8125, 0.625, 0.875, 0.625, 0.875, 0.75, 0.8438, 0.75, 0.8438, 0.625, 0.9062, 0.625, 0.9062, 0.75, 0.875, 0.75, 0.875, 0.625, 0.9375, 0.625, 0.9375, 0.75, 0.9062, 0.75, 0.9062, 0.625, 0.9688, 0.625, 0.9688, 0.75, 0.9375, 0.75, 0.9375, 0.625, 1.0, 0.625, 1.0, 0.75, 0.9688, 0.75, 0.9688, 0.625, 1.0, 0.5, 1.0, 0.625, 0.9688, 0.625, 0.9688, 0.5, 0.9688, 0.5, 0.9688, 0.625, 0.9375, 0.625, 0.9375, 0.5, 0.9375, 0.5, 0.9375, 0.625, 0.9062, 0.625, 0.9062, 0.5, 0.9062, 0.5, 0.9062, 0.625, 0.875, 0.625, 0.875, 0.5, 0.875, 0.5, 0.875, 0.625, 0.8438, 0.625, 0.8438, 0.5, 0.8438, 0.5, 0.8438, 0.625, 0.8125, 0.625, 0.8125, 0.5, 0.8125, 0.5, 0.8125, 0.625, 0.7812, 0.625, 0.7812, 0.5, 0.7812, 0.5, 0.7812, 0.625, 0.75, 0.625, 0.75, 0.5, 0.75, 0.5, 0.75, 0.625, 0.7188, 0.625, 0.7188, 0.5, 0.7188, 0.5, 0.7188, 0.625, 0.6875, 0.625, 0.6875, 0.5, 0.6875, 0.5, 0.6875, 0.625, 0.6562, 0.625, 0.6562, 0.5, 0.6562, 0.5, 0.6562, 0.625, 0.625, 0.625, 0.625, 0.5, 0.625, 0.5, 0.625, 0.625, 0.5938, 0.625, 0.5938, 0.5, 0.5938, 0.5, 0.5938, 0.625, 0.5625, 0.625, 0.5625, 0.5, 0.5625, 0.5, 0.5625, 0.625, 0.5312, 0.625, 0.5312, 0.5, 0.5312, 0.5, 0.5312, 0.625, 0.5, 0.625, 0.5, 0.5, 0.5, 0.5, 0.5, 0.625, 0.4688, 0.625, 0.4688, 0.5, 0.4688, 0.5, 0.4688, 0.625, 0.4375, 0.625, 0.4375, 0.5, 0.4375, 0.5, 0.4375, 0.625, 0.4062, 0.625, 0.4062, 0.5, 0.4062, 0.5, 0.4062, 0.625, 0.375, 0.625, 0.375, 0.5, 0.375, 0.5, 0.375, 0.625, 0.3438, 0.625, 0.3438, 0.5, 0.3438, 0.5, 0.3438, 0.625, 0.3125, 0.625, 0.3125, 0.5, 0.3125, 0.5, 0.3125, 0.625, 0.2812, 0.625, 0.2812, 0.5, 0.2812, 0.5, 0.2812, 0.625, 0.25, 0.625, 0.25, 0.5, 0.25, 0.5, 0.25, 0.625, 0.2188, 0.625, 0.2188, 0.5, 0.2188, 0.5, 0.2188, 0.625, 0.1875, 0.625, 0.1875, 0.5, 0.1875, 0.5, 0.1875, 0.625, 0.1562, 0.625, 0.1562, 0.5, 0.1562, 0.5, 0.1562, 0.625, 0.125, 0.625, 0.125, 0.5, 0.125, 0.5, 0.125, 0.625, 0.09375, 0.625, 0.09375, 0.5, 0.09375, 0.5, 0.09375, 0.625, 0.0625, 0.625, 0.0625, 0.5, 0.0625, 0.5, 0.0625, 0.625, 0.03125, 0.625, 0.03125, 0.5, 0.03125, 0.5, 0.03125, 0.625, 0.0, 0.625, 0.0, 0.5, 0.2812, 1.0, 0.3125, 1.0, 0.3125, 1.0, 0.2812, 1.0, 0.6562, 1.0, 0.6875, 1.0, 0.6875, 1.0, 0.6562, 1.0, 0.375, 1.0, 0.4062, 1.0, 0.4062, 1.0, 0.375, 1.0, 0.09375, 1.0, 0.125, 1.0, 0.125, 1.0, 0.09375, 1.0, 0.7812, 1.0, 0.8125, 1.0, 0.8125, 1.0, 0.7812, 1.0, 0.5, 1.0, 0.5312, 1.0, 0.5312, 1.0, 0.5, 1.0, 0.2188, 1.0, 0.25, 1.0, 0.25, 1.0, 0.2188, 1.0, 0.9062, 1.0, 0.9375, 1.0, 0.9375, 1.0, 0.9062, 1.0, 0.625, 1.0, 0.6562, 1.0, 0.6562, 1.0, 0.625, 1.0, 0.3438, 1.0, 0.375, 1.0, 0.375, 1.0, 0.3438, 1.0, 0.0625, 1.0, 0.09375, 1.0, 0.09375, 1.0, 0.0625, 1.0, 0.75, 1.0, 0.7812, 1.0, 0.7812, 1.0, 0.75, 1.0, 0.4688, 1.0, 0.5, 1.0, 0.5, 1.0, 0.4688, 1.0, 0.1875, 1.0, 0.2188, 1.0, 0.2188, 1.0, 0.1875, 1.0, 0.875, 1.0, 0.9062, 1.0, 0.9062, 1.0, 0.875, 1.0, 0.5938, 1.0, 0.625, 1.0, 0.625, 1.0, 0.5938, 1.0, 0.3125, 1.0, 0.3438, 1.0, 0.3438, 1.0, 0.3125, 1.0, 0.03125, 1.0, 0.0625, 1.0, 0.0625, 1.0, 0.03125, 1.0, 0.7188, 1.0, 0.75, 1.0, 0.75, 1.0, 0.7188, 1.0, 0.4375, 1.0, 0.4688, 1.0, 0.4688, 1.0, 0.4375, 1.0, 0.1562, 1.0, 0.1875, 1.0, 0.1875, 1.0, 0.1562, 1.0, 0.8438, 1.0, 0.875, 1.0, 0.875, 1.0, 0.8438, 1.0, 0.5625, 1.0, 0.5938, 1.0, 0.5938, 1.0, 0.5625, 1.0, 0.2812, 1.0, 0.3125, 1.0, 0.3125, 1.0, 0.2812, 1.0, 0.9688, 1.0, 1.0, 1.0, 1.0, 1.0, 0.9688, 1.0, 0.0, 1.0, 0.03125, 1.0, 0.03125, 1.0, 0.0, 1.0, 0.6875, 1.0, 0.7188, 1.0, 0.7188, 1.0, 0.6875, 1.0, 0.4062, 1.0, 0.4375, 1.0, 0.4375, 1.0, 0.4062, 1.0, 0.125, 1.0, 0.1562, 1.0, 0.1562, 1.0, 0.125, 1.0, 0.8125, 1.0, 0.8438, 1.0, 0.8438, 1.0, 0.8125, 1.0, 0.5312, 1.0, 0.5625, 1.0, 0.5625, 1.0, 0.5312, 1.0, 0.25, 1.0, 0.2812, 1.0, 0.2812, 1.0, 0.25, 1.0, 0.1875, 1.0, 0.2188, 1.0, 0.2188, 1.0, 0.1875, 1.0, 0.6875, 1.0, 0.7188, 1.0, 0.7188, 1.0, 0.6875, 1.0, 0.25, 1.0, 0.2812, 1.0, 0.2812, 1.0, 0.25, 1.0, 0.6562, 1.0, 0.6875, 1.0, 0.6875, 1.0, 0.6562, 1.0, 0.2188, 1.0, 0.25, 1.0, 0.25, 1.0, 0.2188, 1.0, 0.625, 1.0, 0.6562, 1.0, 0.6562, 1.0, 0.625, 1.0, 0.1875, 1.0, 0.2188, 1.0, 0.2188, 1.0, 0.1875, 1.0, 0.5938, 1.0, 0.625, 1.0, 0.625, 1.0, 0.5938, 1.0, 0.1562, 1.0, 0.1875, 1.0, 0.1875, 1.0, 0.1562, 1.0, 0.5625, 1.0, 0.5938, 1.0, 0.5938, 1.0, 0.5625, 1.0, 0.9688, 1.0, 1.0, 1.0, 1.0, 1.0, 0.9688, 1.0, 0.125, 1.0, 0.1562, 1.0, 0.1562, 1.0, 0.125, 1.0, 0.5312, 1.0, 0.5625, 1.0, 0.5625, 1.0, 0.5312, 1.0, 0.9375, 1.0, 0.9688, 1.0, 0.9688, 1.0, 0.9375, 1.0, 0.09375, 1.0, 0.125, 1.0, 0.125, 1.0, 0.09375, 1.0, 0.5, 1.0, 0.5312, 1.0, 0.5312, 1.0, 0.5, 1.0, 0.9062, 1.0, 0.9375, 1.0, 0.9375, 1.0, 0.9062, 1.0, 0.0625, 1.0, 0.09375, 1.0, 0.09375, 1.0, 0.0625, 1.0, 0.4688, 1.0, 0.5, 1.0, 0.5, 1.0, 0.4688, 1.0, 0.875, 1.0, 0.9062, 1.0, 0.9062, 1.0, 0.875, 1.0, 0.03125, 1.0, 0.0625, 1.0, 0.0625, 1.0, 0.03125, 1.0, 0.4375, 1.0, 0.4688, 1.0, 0.4688, 1.0, 0.4375, 1.0, 0.8438, 1.0, 0.875, 1.0, 0.875, 1.0, 0.8438, 1.0, 0.0, 1.0, 0.03125, 1.0, 0.03125, 1.0, 0.0, 1.0, 0.4062, 1.0, 0.4375, 1.0, 0.4375, 1.0, 0.4062, 1.0, 0.8125, 1.0, 0.8438, 1.0, 0.8438, 1.0, 0.8125, 1.0, 0.375, 1.0, 0.4062, 1.0, 0.4062, 1.0, 0.375, 1.0, 0.7812, 1.0, 0.8125, 1.0, 0.8125, 1.0, 0.7812, 1.0, 0.3438, 1.0, 0.375, 1.0, 0.375, 1.0, 0.3438, 1.0, 0.75, 1.0, 0.7812, 1.0, 0.7812, 1.0, 0.75, 1.0, 0.3125, 1.0, 0.3438, 1.0, 0.3438, 1.0, 0.3125, 1.0, 0.7188, 1.0, 0.75, 1.0, 0.75, 1.0, 0.7188, 1.0, 0.9375, 1.0, 0.9688, 1.0, 0.9688, 1.0, 0.9375, 1.0, 0.5938, 1.0, 0.625, 1.0, 0.625, 1.0, 0.5938, 1.0, 0.1562, 1.0, 0.1875, 1.0, 0.1875, 1.0, 0.1562, 1.0, 0.5625, 1.0, 0.5938, 1.0, 0.5938, 1.0, 0.5625, 1.0, 0.9688, 1.0, 1.0, 1.0, 1.0, 1.0, 0.9688, 1.0, 0.125, 1.0, 0.1562, 1.0, 0.1562, 1.0, 0.125, 1.0, 0.5312, 1.0, 0.5625, 1.0, 0.5625, 1.0, 0.5312, 1.0, 0.9375, 1.0, 0.9688, 1.0, 0.9688, 1.0, 0.9375, 1.0, 0.09375, 1.0, 0.125, 1.0, 0.125, 1.0, 0.09375, 1.0, 0.5, 1.0, 0.5312, 1.0, 0.5312, 1.0, 0.5, 1.0, 0.9062, 1.0, 0.9375, 1.0, 0.9375, 1.0, 0.9062, 1.0, 0.0625, 1.0, 0.09375, 1.0, 0.09375, 1.0, 0.0625, 1.0, 0.4688, 1.0, 0.5, 1.0, 0.5, 1.0, 0.4688, 1.0, 0.875, 1.0, 0.9062, 1.0, 0.9062, 1.0, 0.875, 1.0, 0.03125, 1.0, 0.0625, 1.0, 0.0625, 1.0, 0.03125, 1.0, 0.4375, 1.0, 0.4688, 1.0, 0.4688, 1.0, 0.4375, 1.0, 0.8438, 1.0, 0.875, 1.0, 0.875, 1.0, 0.8438, 1.0, 0.0, 1.0, 0.03125, 1.0, 0.03125, 1.0, 0.0, 1.0, 0.4062, 1.0, 0.4375, 1.0, 0.4375, 1.0, 0.4062, 1.0, 0.8125, 1.0, 0.8438, 1.0, 0.8438, 1.0, 0.8125, 1.0, 0.375, 1.0, 0.4062, 1.0, 0.4062, 1.0, 0.375, 1.0, 0.7812, 1.0, 0.8125, 1.0, 0.8125, 1.0, 0.7812, 1.0, 0.3438, 1.0, 0.375, 1.0, 0.375, 1.0, 0.3438, 1.0, 0.75, 1.0, 0.7812, 1.0, 0.7812, 1.0, 0.75, 1.0, 0.3125, 1.0, 0.3438, 1.0, 0.3438, 1.0, 0.3125, 1.0, 0.7188, 1.0, 0.75, 1.0, 0.75, 1.0, 0.7188, 1.0, 0.2812, 1.0, 0.3125, 1.0, 0.3125, 1.0, 0.2812, 1.0, 0.6875, 1.0, 0.7188, 1.0, 0.7188, 1.0, 0.6875, 1.0, 0.25, 1.0, 0.2812, 1.0, 0.2812, 1.0, 0.25, 1.0, 0.6562, 1.0, 0.6875, 1.0, 0.6875, 1.0, 0.6562, 1.0, 0.2188, 1.0, 0.25, 1.0, 0.25, 1.0, 0.2188, 1.0, 0.625, 1.0, 0.6562, 1.0, 0.6562, 1.0, 0.625, 1.0, 0.8438, 1.0, 0.875, 1.0, 0.875, 1.0, 0.8438, 1.0, 0.09375, 1.0, 0.125, 1.0, 0.125, 1.0, 0.09375, 1.0, 0.5, 1.0, 0.5312, 1.0, 0.5312, 1.0, 0.5, 1.0, 0.9062, 1.0, 0.9375, 1.0, 0.9375, 1.0, 0.9062, 1.0, 0.0625, 1.0, 0.09375, 1.0, 0.09375, 1.0, 0.0625, 1.0, 0.4688, 1.0, 0.5, 1.0, 0.5, 1.0, 0.4688, 1.0, 0.875, 1.0, 0.9062, 1.0, 0.9062, 1.0, 0.875, 1.0, 0.03125, 1.0, 0.0625, 1.0, 0.0625, 1.0, 0.03125, 1.0, 0.4375, 1.0, 0.4688, 1.0, 0.4688, 1.0, 0.4375, 1.0, 0.8438, 1.0, 0.875, 1.0, 0.875, 1.0, 0.8438, 1.0, 0.0, 1.0, 0.03125, 1.0, 0.03125, 1.0, 0.0, 1.0, 0.4062, 1.0, 0.4375, 1.0, 0.4375, 1.0, 0.4062, 1.0, 0.8125, 1.0, 0.8438, 1.0, 0.8438, 1.0, 0.8125, 1.0, 0.375, 1.0, 0.4062, 1.0, 0.4062, 1.0, 0.375, 1.0, 0.7812, 1.0, 0.8125, 1.0, 0.8125, 1.0, 0.7812, 1.0, 0.3438, 1.0, 0.375, 1.0, 0.375, 1.0, 0.3438, 1.0, 0.75, 1.0, 0.7812, 1.0, 0.7812, 1.0, 0.75, 1.0, 0.3125, 1.0, 0.3438, 1.0, 0.3438, 1.0, 0.3125, 1.0, 0.7188, 1.0, 0.75, 1.0, 0.75, 1.0, 0.7188, 1.0, 0.2812, 1.0, 0.3125, 1.0, 0.3125, 1.0, 0.2812, 1.0, 0.6875, 1.0, 0.7188, 1.0, 0.7188, 1.0, 0.6875, 1.0, 0.25, 1.0, 0.2812, 1.0, 0.2812, 1.0, 0.25, 1.0, 0.6562, 1.0, 0.6875, 1.0, 0.6875, 1.0, 0.6562, 1.0, 0.2188, 1.0, 0.25, 1.0, 0.25, 1.0, 0.2188, 1.0, 0.625, 1.0, 0.6562, 1.0, 0.6562, 1.0, 0.625, 1.0, 0.1875, 1.0, 0.2188, 1.0, 0.2188, 1.0, 0.1875, 1.0, 0.5938, 1.0, 0.625, 1.0, 0.625, 1.0, 0.5938, 1.0, 0.1562, 1.0, 0.1875, 1.0, 0.1875, 1.0, 0.1562, 1.0, 0.5625, 1.0, 0.5938, 1.0, 0.5938, 1.0, 0.5625, 1.0, 0.9688, 1.0, 1.0, 1.0, 1.0, 1.0, 0.9688, 1.0, 0.125, 1.0, 0.1562, 1.0, 0.1562, 1.0, 0.125, 1.0, 0.5312, 1.0, 0.5625, 1.0, 0.5625, 1.0, 0.5312, 1.0, 0.2968, 0.4854, 0.25, 0.49, 0.2032, 0.4854, 0.1582, 0.4717, 0.1167, 0.4496, 0.08029, 0.4197, 0.05045, 0.3833, 0.02827, 0.3418, 0.01461, 0.2968, 0.01, 0.25, 0.01461, 0.2032, 0.02827, 0.1582, 0.05045, 0.1167, 0.08029, 0.08029, 0.1167, 0.05045, 0.1582, 0.02827, 0.2032, 0.01461, 0.25, 0.01, 0.2968, 0.01461, 0.3418, 0.02827, 0.3833, 0.05045, 0.4197, 0.08029, 0.4496, 0.1167, 0.4717, 0.1582, 0.4854, 0.2032, 0.49, 0.25, 0.4854, 0.2968, 0.4717, 0.3418, 0.4496, 0.3833, 0.4197, 0.4197, 0.3833, 0.4496, 0.3418, 0.4717, 0.0, 1.0, 0.03125, 1.0, 0.03125, 1.0, 0.0, 1.0, 0.4062, 1.0, 0.4375, 1.0, 0.4375, 1.0, 0.4062, 1.0, 0.8125, 1.0, 0.8438, 1.0, 0.8438, 1.0, 0.8125, 1.0, 0.375, 1.0, 0.4062, 1.0, 0.4062, 1.0, 0.375, 1.0, 0.7812, 1.0, 0.8125, 1.0, 0.8125, 1.0, 0.7812, 1.0, 0.3438, 1.0, 0.375, 1.0, 0.375, 1.0, 0.3438, 1.0, 0.75, 1.0, 0.7812, 1.0, 0.7812, 1.0, 0.75, 1.0, 0.3125, 1.0, 0.3438, 1.0, 0.3438, 1.0, 0.3125, 1.0, 0.7188, 1.0, 0.75, 1.0, 0.75, 1.0, 0.7188, 1.0, 0.2812, 1.0, 0.3125, 1.0, 0.3125, 1.0, 0.2812, 1.0, 0.6875, 1.0, 0.7188, 1.0, 0.7188, 1.0, 0.6875, 1.0, 0.25, 1.0, 0.2812, 1.0, 0.2812, 1.0, 0.25, 1.0, 0.6562, 1.0, 0.6875, 1.0, 0.6875, 1.0, 0.6562, 1.0, 0.2188, 1.0, 0.25, 1.0, 0.25, 1.0, 0.2188, 1.0, 0.625, 1.0, 0.6562, 1.0, 0.6562, 1.0, 0.625, 1.0, 0.1875, 1.0, 0.2188, 1.0, 0.2188, 1.0, 0.1875, 1.0, 0.5938, 1.0, 0.625, 1.0, 0.625, 1.0, 0.5938, 1.0, 0.1562, 1.0, 0.1875, 1.0, 0.1875, 1.0, 0.1562, 1.0, 0.5625, 1.0, 0.5938, 1.0, 0.5938, 1.0, 0.5625, 1.0, 0.9688, 1.0, 1.0, 1.0, 1.0, 1.0, 0.9688, 1.0, 0.125, 1.0, 0.1562, 1.0, 0.1562, 1.0, 0.125, 1.0, 0.5312, 1.0, 0.5625, 1.0, 0.5625, 1.0, 0.5312, 1.0, 0.9375, 1.0, 0.9688, 1.0, 0.9688, 1.0, 0.9375, 1.0, 0.09375, 1.0, 0.125, 1.0, 0.125, 1.0, 0.09375, 1.0, 0.5, 1.0, 0.5312, 1.0, 0.5312, 1.0, 0.5, 1.0, 0.9062, 1.0, 0.9375, 1.0, 0.9375, 1.0, 0.9062, 1.0, 0.0625, 1.0, 0.09375, 1.0, 0.09375, 1.0, 0.0625, 1.0, 0.4688, 1.0, 0.5, 1.0, 0.5, 1.0, 0.4688, 1.0, 0.875, 1.0, 0.9062, 1.0, 0.9062, 1.0, 0.875, 1.0, 0.03125, 1.0, 0.0625, 1.0, 0.0625, 1.0, 0.03125, 1.0, 0.4375, 1.0, 0.4688, 1.0, 0.4688, 1.0, 0.4375, 1.0, 1.0, 0.75, 1.0, 1.0, 0.9688, 1.0, 0.9688, 0.75, 0.9688, 0.75, 0.9688, 1.0, 0.9375, 1.0, 0.9375, 0.75, 0.9375, 0.75, 0.9375, 1.0, 0.9062, 1.0, 0.9062, 0.75, 0.9062, 0.75, 0.9062, 1.0, 0.875, 1.0, 0.875, 0.75, 0.875, 0.75, 0.875, 1.0, 0.8438, 1.0, 0.8438, 0.75, 0.8438, 0.75, 0.8438, 1.0, 0.8125, 1.0, 0.8125, 0.75, 0.8125, 0.75, 0.8125, 1.0, 0.7812, 1.0, 0.7812, 0.75, 0.7812, 0.75, 0.7812, 1.0, 0.75, 1.0, 0.75, 0.75, 0.75, 0.75, 0.75, 1.0, 0.7188, 1.0, 0.7188, 0.75, 0.7188, 0.75, 0.7188, 1.0, 0.6875, 1.0, 0.6875, 0.75, 0.6875, 0.75, 0.6875, 1.0, 0.6562, 1.0, 0.6562, 0.75, 0.6562, 0.75, 0.6562, 1.0, 0.625, 1.0, 0.625, 0.75, 0.625, 0.75, 0.625, 1.0, 0.5938, 1.0, 0.5938, 0.75, 0.5938, 0.75, 0.5938, 1.0, 0.5625, 1.0, 0.5625, 0.75, 0.5625, 0.75, 0.5625, 1.0, 0.5312, 1.0, 0.5312, 0.75, 0.5312, 0.75, 0.5312, 1.0, 0.5, 1.0, 0.5, 0.75, 0.5, 0.75, 0.5, 1.0, 0.4688, 1.0, 0.4688, 0.75, 0.4688, 0.75, 0.4688, 1.0, 0.4375, 1.0, 0.4375, 0.75, 0.4375, 0.75, 0.4375, 1.0, 0.4062, 1.0, 0.4062, 0.75, 0.4062, 0.75, 0.4062, 1.0, 0.375, 1.0, 0.375, 0.75, 0.375, 0.75, 0.375, 1.0, 0.3438, 1.0, 0.3438, 0.75, 0.3438, 0.75, 0.3438, 1.0, 0.3125, 1.0, 0.3125, 0.75, 0.3125, 0.75, 0.3125, 1.0, 0.2812, 1.0, 0.2812, 0.75, 0.2812, 0.75, 0.2812, 1.0, 0.25, 1.0, 0.25, 0.75, 0.25, 0.75, 0.25, 1.0, 0.2188, 1.0, 0.2188, 0.75, 0.2188, 0.75, 0.2188, 1.0, 0.1875, 1.0, 0.1875, 0.75, 0.1875, 0.75, 0.1875, 1.0, 0.1562, 1.0, 0.1562, 0.75, 0.1562, 0.75, 0.1562, 1.0, 0.125, 1.0, 0.125, 0.75, 0.125, 0.75, 0.125, 1.0, 0.09375, 1.0, 0.09375, 0.75, 0.09375, 0.75, 0.09375, 1.0, 0.0625, 1.0, 0.0625, 0.75, 0.2968, 0.4854, 0.25, 0.49, 0.2032, 0.4854, 0.1582, 0.4717, 0.1167, 0.4496, 0.08029, 0.4197, 0.05045, 0.3833, 0.02827, 0.3418, 0.01461, 0.2968, 0.01, 0.25, 0.01461, 0.2032, 0.02827, 0.1582, 0.05045, 0.1167, 0.08029, 0.08029, 0.1167, 0.05045, 0.1582, 0.02827, 0.2032, 0.01461, 0.25, 0.01, 0.2968, 0.01461, 0.3418, 0.02827, 0.3833, 0.05045, 0.4197, 0.08029, 0.4496, 0.1167, 0.4717, 0.1582, 0.4854, 0.2032, 0.49, 0.25, 0.4854, 0.2968, 0.4717, 0.3418, 0.4496, 0.3833, 0.4197, 0.4197, 0.3833, 0.4496, 0.3418, 0.4717, 0.0625, 0.75, 0.0625, 1.0, 0.03125, 1.0, 0.03125, 0.75, 0.03125, 0.75, 0.03125, 1.0, 0.0, 1.0, 0.0, 0.75, 0.75, 0.49, 0.7968, 0.4854, 0.8418, 0.4717, 0.8833, 0.4496, 0.9197, 0.4197, 0.9496, 0.3833, 0.9717, 0.3418, 0.9854, 0.2968, 0.99, 0.25, 0.9854, 0.2032, 0.9717, 0.1582, 0.9496, 0.1167, 0.9197, 0.08029, 0.8833, 0.05045, 0.8418, 0.02827, 0.7968, 0.01461, 0.75, 0.01, 0.7032, 0.01461, 0.6582, 0.02827, 0.6167, 0.05045, 0.5803, 0.08029, 0.5504, 0.1167, 0.5283, 0.1582, 0.5146, 0.2032, 0.51, 0.25, 0.5146, 0.2968, 0.5283, 0.3418, 0.5504, 0.3833, 0.5803, 0.4197, 0.6167, 0.4496, 0.6582, 0.4717, 0.7032, 0.4854, 0.03125, 0.625, 0.03125, 0.75, 0.0, 0.75, 0.0, 0.625, 0.0625, 0.625, 0.0625, 0.75, 0.03125, 0.75, 0.03125, 0.625, 0.09375, 0.625, 0.09375, 0.75, 0.0625, 0.75, 0.0625, 0.625, 0.125, 0.625, 0.125, 0.75, 0.09375, 0.75, 0.09375, 0.625, 0.1562, 0.625, 0.1562, 0.75, 0.125, 0.75, 0.125, 0.625, 0.1875, 0.625, 0.1875, 0.75, 0.1562, 0.75, 0.1562, 0.625, 0.2188, 0.625, 0.2188, 0.75, 0.1875, 0.75, 0.1875, 0.625, 0.25, 0.625, 0.25, 0.75, 0.2188, 0.75, 0.2188, 0.625, 0.2812, 0.625, 0.2812, 0.75, 0.25, 0.75, 0.25, 0.625, 0.3125, 0.625, 0.3125, 0.75, 0.2812, 0.75, 0.2812, 0.625, 0.3438, 0.625, 0.3438, 0.75, 0.3125, 0.75, 0.3125, 0.625, 0.375, 0.625, 0.375, 0.75, 0.3438, 0.75, 0.3438, 0.625, 0.4062, 0.625, 0.4062, 0.75, 0.375, 0.75, 0.375, 0.625, 0.4375, 0.625, 0.4375, 0.75, 0.4062, 0.75, 0.4062, 0.625, 0.4688, 0.625, 0.4688, 0.75, 0.4375, 0.75, 0.4375, 0.625, 0.5, 0.625, 0.5, 0.75, 0.4688, 0.75, 0.4688, 0.625, 0.5312, 0.625, 0.5312, 0.75, 0.5, 0.75, 0.5, 0.625, 0.5625, 0.625, 0.5625, 0.75, 0.5312, 0.75, 0.5312, 0.625, 0.5938, 0.625, 0.5938, 0.75, 0.5625, 0.75, 0.5625, 0.625, 0.625, 0.625, 0.625, 0.75, 0.5938, 0.75, 0.5938, 0.625, 0.6562, 0.625, 0.6562, 0.75, 0.625, 0.75, 0.625, 0.625, 0.6875, 0.625, 0.6875, 0.75, 0.6562, 0.75, 0.6562, 0.625, 0.7188, 0.625, 0.7188, 0.75, 0.6875, 0.75, 0.6875, 0.625, 0.75, 0.625, 0.75, 0.75, 0.7188, 0.75, 0.7188, 0.625, 0.7812, 0.625, 0.7812, 0.75, 0.75, 0.75, 0.75, 0.625, 0.8125, 0.625, 0.8125, 0.75, 0.7812, 0.75, 0.7812, 0.625, 0.8438, 0.625, 0.8438, 0.75, 0.8125, 0.75, 0.8125, 0.625, 0.875, 0.625, 0.875, 0.75, 0.8438, 0.75, 0.8438, 0.625, 0.9062, 0.625, 0.9062, 0.75, 0.875, 0.75, 0.875, 0.625, 0.9375, 0.625, 0.9375, 0.75, 0.9062, 0.75, 0.9062, 0.625, 0.9688, 0.625, 0.9688, 0.75, 0.9375, 0.75, 0.9375, 0.625, 1.0, 0.625, 1.0, 0.75, 0.9688, 0.75, 0.9688, 0.625, 1.0, 0.5, 1.0, 0.625, 0.9688, 0.625, 0.9688, 0.5, 0.9688, 0.5, 0.9688, 0.625, 0.9375, 0.625, 0.9375, 0.5, 0.9375, 0.5, 0.9375, 0.625, 0.9062, 0.625, 0.9062, 0.5, 0.9062, 0.5, 0.9062, 0.625, 0.875, 0.625, 0.875, 0.5, 0.875, 0.5, 0.875, 0.625, 0.8438, 0.625, 0.8438, 0.5, 0.8438, 0.5, 0.8438, 0.625, 0.8125, 0.625, 0.8125, 0.5, 0.8125, 0.5, 0.8125, 0.625, 0.7812, 0.625, 0.7812, 0.5, 0.7812, 0.5, 0.7812, 0.625, 0.75, 0.625, 0.75, 0.5, 0.75, 0.5, 0.75, 0.625, 0.7188, 0.625, 0.7188, 0.5, 0.7188, 0.5, 0.7188, 0.625, 0.6875, 0.625, 0.6875, 0.5, 0.6875, 0.5, 0.6875, 0.625, 0.6562, 0.625, 0.6562, 0.5, 0.6562, 0.5, 0.6562, 0.625, 0.625, 0.625, 0.625, 0.5, 0.625, 0.5, 0.625, 0.625, 0.5938, 0.625, 0.5938, 0.5, 0.5938, 0.5, 0.5938, 0.625, 0.5625, 0.625, 0.5625, 0.5, 0.5625, 0.5, 0.5625, 0.625, 0.5312, 0.625, 0.5312, 0.5, 0.5312, 0.5, 0.5312, 0.625, 0.5, 0.625, 0.5, 0.5, 0.5, 0.5, 0.5, 0.625, 0.4688, 0.625, 0.4688, 0.5, 0.4688, 0.5, 0.4688, 0.625, 0.4375, 0.625, 0.4375, 0.5, 0.4375, 0.5, 0.4375, 0.625, 0.4062, 0.625, 0.4062, 0.5, 0.4062, 0.5, 0.4062, 0.625, 0.375, 0.625, 0.375, 0.5, 0.375, 0.5, 0.375, 0.625, 0.3438, 0.625, 0.3438, 0.5, 0.3438, 0.5, 0.3438, 0.625, 0.3125, 0.625, 0.3125, 0.5, 0.3125, 0.5, 0.3125, 0.625, 0.2812, 0.625, 0.2812, 0.5, 0.2812, 0.5, 0.2812, 0.625, 0.25, 0.625, 0.25, 0.5, 0.25, 0.5, 0.25, 0.625, 0.2188, 0.625, 0.2188, 0.5, 0.2188, 0.5, 0.2188, 0.625, 0.1875, 0.625, 0.1875, 0.5, 0.1875, 0.5, 0.1875, 0.625, 0.1562, 0.625, 0.1562, 0.5, 0.1562, 0.5, 0.1562, 0.625, 0.125, 0.625, 0.125, 0.5, 0.125, 0.5, 0.125, 0.625, 0.09375, 0.625, 0.09375, 0.5, 0.09375, 0.5, 0.09375, 0.625, 0.0625, 0.625, 0.0625, 0.5, 0.0625, 0.5, 0.0625, 0.625, 0.03125, 0.625, 0.03125, 0.5, 0.03125, 0.5, 0.03125, 0.625, 0.0, 0.625, 0.0, 0.5, 1.0, 0.75, 1.0, 1.0, 0.9688, 1.0, 0.9688, 0.75, 0.9688, 0.75, 0.9688, 1.0, 0.9375, 1.0, 0.9375, 0.75, 0.9375, 0.75, 0.9375, 1.0, 0.9062, 1.0, 0.9062, 0.75, 0.9062, 0.75, 0.9062, 1.0, 0.875, 1.0, 0.875, 0.75, 0.875, 0.75, 0.875, 1.0, 0.8438, 1.0, 0.8438, 0.75, 0.8438, 0.75, 0.8438, 1.0, 0.8125, 1.0, 0.8125, 0.75, 0.8125, 0.75, 0.8125, 1.0, 0.7812, 1.0, 0.7812, 0.75, 0.7812, 0.75, 0.7812, 1.0, 0.75, 1.0, 0.75, 0.75, 0.75, 0.75, 0.75, 1.0, 0.7188, 1.0, 0.7188, 0.75, 0.7188, 0.75, 0.7188, 1.0, 0.6875, 1.0, 0.6875, 0.75, 0.6875, 0.75, 0.6875, 1.0, 0.6562, 1.0, 0.6562, 0.75, 0.6562, 0.75, 0.6562, 1.0, 0.625, 1.0, 0.625, 0.75, 0.625, 0.75, 0.625, 1.0, 0.5938, 1.0, 0.5938, 0.75, 0.5938, 0.75, 0.5938, 1.0, 0.5625, 1.0, 0.5625, 0.75, 0.5625, 0.75, 0.5625, 1.0, 0.5312, 1.0, 0.5312, 0.75, 0.5312, 0.75, 0.5312, 1.0, 0.5, 1.0, 0.5, 0.75, 0.5, 0.75, 0.5, 1.0, 0.4688, 1.0, 0.4688, 0.75, 0.4688, 0.75, 0.4688, 1.0, 0.4375, 1.0, 0.4375, 0.75, 0.4375, 0.75, 0.4375, 1.0, 0.4062, 1.0, 0.4062, 0.75, 0.4062, 0.75, 0.4062, 1.0, 0.375, 1.0, 0.375, 0.75, 0.375, 0.75, 0.375, 1.0, 0.3438, 1.0, 0.3438, 0.75, 0.3438, 0.75, 0.3438, 1.0, 0.3125, 1.0, 0.3125, 0.75, 0.3125, 0.75, 0.3125, 1.0, 0.2812, 1.0, 0.2812, 0.75, 0.2812, 0.75, 0.2812, 1.0, 0.25, 1.0, 0.25, 0.75, 0.25, 0.75, 0.25, 1.0, 0.2188, 1.0, 0.2188, 0.75, 0.2188, 0.75, 0.2188, 1.0, 0.1875, 1.0, 0.1875, 0.75, 0.1875, 0.75, 0.1875, 1.0, 0.1562, 1.0, 0.1562, 0.75, 0.1562, 0.75, 0.1562, 1.0, 0.125, 1.0, 0.125, 0.75, 0.125, 0.75, 0.125, 1.0, 0.09375, 1.0, 0.09375, 0.75, 0.09375, 0.75, 0.09375, 1.0, 0.0625, 1.0, 0.0625, 0.75, 0.2968, 0.4854, 0.25, 0.49, 0.2032, 0.4854, 0.1582, 0.4717, 0.1167, 0.4496, 0.08029, 0.4197, 0.05045, 0.3833, 0.02827, 0.3418, 0.01461, 0.2968, 0.01, 0.25, 0.01461, 0.2032, 0.02827, 0.1582, 0.05045, 0.1167, 0.08029, 0.08029, 0.1167, 0.05045, 0.1582, 0.02827, 0.2032, 0.01461, 0.25, 0.01, 0.2968, 0.01461, 0.3418, 0.02827, 0.3833, 0.05045, 0.4197, 0.08029, 0.4496, 0.1167, 0.4717, 0.1582, 0.4854, 0.2032, 0.49, 0.25, 0.4854, 0.2968, 0.4717, 0.3418, 0.4496, 0.3833, 0.4197, 0.4197, 0.3833, 0.4496, 0.3418, 0.4717, 0.0625, 0.75, 0.0625, 1.0, 0.03125, 1.0, 0.03125, 0.75, 0.03125, 0.75, 0.03125, 1.0, 0.0, 1.0, 0.0, 0.75, 0.75, 0.49, 0.7968, 0.4854, 0.8418, 0.4717, 0.8833, 0.4496, 0.9197, 0.4197, 0.9496, 0.3833, 0.9717, 0.3418, 0.9854, 0.2968, 0.99, 0.25, 0.9854, 0.2032, 0.9717, 0.1582, 0.9496, 0.1167, 0.9197, 0.08029, 0.8833, 0.05045, 0.8418, 0.02827, 0.7968, 0.01461, 0.75, 0.01, 0.7032, 0.01461, 0.6582, 0.02827, 0.6167, 0.05045, 0.5803, 0.08029, 0.5504, 0.1167, 0.5283, 0.1582, 0.5146, 0.2032, 0.51, 0.25, 0.5146, 0.2968, 0.5283, 0.3418, 0.5504, 0.3833, 0.5803, 0.4197, 0.6167, 0.4496, 0.6582, 0.4717, 0.7032, 0.4854, 0.03125, 0.625, 0.03125, 0.75, 0.0, 0.75, 0.0, 0.625, 0.0625, 0.625, 0.0625, 0.75, 0.03125, 0.75, 0.03125, 0.625, 0.09375, 0.625, 0.09375, 0.75, 0.0625, 0.75, 0.0625, 0.625, 0.125, 0.625, 0.125, 0.75, 0.09375, 0.75, 0.09375, 0.625, 0.1562, 0.625, 0.1562, 0.75, 0.125, 0.75, 0.125, 0.625, 0.1875, 0.625, 0.1875, 0.75, 0.1562, 0.75, 0.1562, 0.625, 0.2188, 0.625, 0.2188, 0.75, 0.1875, 0.75, 0.1875, 0.625, 0.25, 0.625, 0.25, 0.75, 0.2188, 0.75, 0.2188, 0.625, 0.2812, 0.625, 0.2812, 0.75, 0.25, 0.75, 0.25, 0.625, 0.3125, 0.625, 0.3125, 0.75, 0.2812, 0.75, 0.2812, 0.625, 0.3438, 0.625, 0.3438, 0.75, 0.3125, 0.75, 0.3125, 0.625, 0.375, 0.625, 0.375, 0.75, 0.3438, 0.75, 0.3438, 0.625, 0.4062, 0.625, 0.4062, 0.75, 0.375, 0.75, 0.375, 0.625, 0.4375, 0.625, 0.4375, 0.75, 0.4062, 0.75, 0.4062, 0.625, 0.4688, 0.625, 0.4688, 0.75, 0.4375, 0.75, 0.4375, 0.625, 0.5, 0.625, 0.5, 0.75, 0.4688, 0.75, 0.4688, 0.625, 0.5312, 0.625, 0.5312, 0.75, 0.5, 0.75, 0.5, 0.625, 0.5625, 0.625, 0.5625, 0.75, 0.5312, 0.75, 0.5312, 0.625, 0.5938, 0.625, 0.5938, 0.75, 0.5625, 0.75, 0.5625, 0.625, 0.625, 0.625, 0.625, 0.75, 0.5938, 0.75, 0.5938, 0.625, 0.6562, 0.625, 0.6562, 0.75, 0.625, 0.75, 0.625, 0.625, 0.6875, 0.625, 0.6875, 0.75, 0.6562, 0.75, 0.6562, 0.625, 0.7188, 0.625, 0.7188, 0.75, 0.6875, 0.75, 0.6875, 0.625, 0.75, 0.625, 0.75, 0.75, 0.7188, 0.75, 0.7188, 0.625, 0.7812, 0.625, 0.7812, 0.75, 0.75, 0.75, 0.75, 0.625, 0.8125, 0.625, 0.8125, 0.75, 0.7812, 0.75, 0.7812, 0.625, 0.8438, 0.625, 0.8438, 0.75, 0.8125, 0.75, 0.8125, 0.625, 0.875, 0.625, 0.875, 0.75, 0.8438, 0.75, 0.8438, 0.625, 0.9062, 0.625, 0.9062, 0.75, 0.875, 0.75, 0.875, 0.625, 0.9375, 0.625, 0.9375, 0.75, 0.9062, 0.75, 0.9062, 0.625, 0.9688, 0.625, 0.9688, 0.75, 0.9375, 0.75, 0.9375, 0.625, 1.0, 0.625, 1.0, 0.75, 0.9688, 0.75, 0.9688, 0.625, 1.0, 0.5, 1.0, 0.625, 0.9688, 0.625, 0.9688, 0.5, 0.9688, 0.5, 0.9688, 0.625, 0.9375, 0.625, 0.9375, 0.5, 0.9375, 0.5, 0.9375, 0.625, 0.9062, 0.625, 0.9062, 0.5, 0.9062, 0.5, 0.9062, 0.625, 0.875, 0.625, 0.875, 0.5, 0.875, 0.5, 0.875, 0.625, 0.8438, 0.625, 0.8438, 0.5, 0.8438, 0.5, 0.8438, 0.625, 0.8125, 0.625, 0.8125, 0.5, 0.8125, 0.5, 0.8125, 0.625, 0.7812, 0.625, 0.7812, 0.5, 0.7812, 0.5, 0.7812, 0.625, 0.75, 0.625, 0.75, 0.5, 0.75, 0.5, 0.75, 0.625, 0.7188, 0.625, 0.7188, 0.5, 0.7188, 0.5, 0.7188, 0.625, 0.6875, 0.625, 0.6875, 0.5, 0.6875, 0.5, 0.6875, 0.625, 0.6562, 0.625, 0.6562, 0.5, 0.6562, 0.5, 0.6562, 0.625, 0.625, 0.625, 0.625, 0.5, 0.625, 0.5, 0.625, 0.625, 0.5938, 0.625, 0.5938, 0.5, 0.5938, 0.5, 0.5938, 0.625, 0.5625, 0.625, 0.5625, 0.5, 0.5625, 0.5, 0.5625, 0.625, 0.5312, 0.625, 0.5312, 0.5, 0.5312, 0.5, 0.5312, 0.625, 0.5, 0.625, 0.5, 0.5, 0.5, 0.5, 0.5, 0.625, 0.4688, 0.625, 0.4688, 0.5, 0.4688, 0.5, 0.4688, 0.625, 0.4375, 0.625, 0.4375, 0.5, 0.4375, 0.5, 0.4375, 0.625, 0.4062, 0.625, 0.4062, 0.5, 0.4062, 0.5, 0.4062, 0.625, 0.375, 0.625, 0.375, 0.5, 0.375, 0.5, 0.375, 0.625, 0.3438, 0.625, 0.3438, 0.5, 0.3438, 0.5, 0.3438, 0.625, 0.3125, 0.625, 0.3125, 0.5, 0.3125, 0.5, 0.3125, 0.625, 0.2812, 0.625, 0.2812, 0.5, 0.2812, 0.5, 0.2812, 0.625, 0.25, 0.625, 0.25, 0.5, 0.25, 0.5, 0.25, 0.625, 0.2188, 0.625, 0.2188, 0.5, 0.2188, 0.5, 0.2188, 0.625, 0.1875, 0.625, 0.1875, 0.5, 0.1875, 0.5, 0.1875, 0.625, 0.1562, 0.625, 0.1562, 0.5, 0.1562, 0.5, 0.1562, 0.625, 0.125, 0.625, 0.125, 0.5, 0.125, 0.5, 0.125, 0.625, 0.09375, 0.625, 0.09375, 0.5, 0.09375, 0.5, 0.09375, 0.625, 0.0625, 0.625, 0.0625, 0.5, 0.0625, 0.5, 0.0625, 0.625, 0.03125, 0.625, 0.03125, 0.5, 0.03125, 0.5, 0.03125, 0.625, 0.0, 0.625, 0.0, 0.5])
me_cylinder.materials.append(mat_material)
me_cylinder.materials.append(mat_material_001)
me_cylinder.materials.append(mat_material_002)
me_cylinder.materials.append(mat_material_003)
me_cylinder.materials.append(mat_material_004)
me_cylinder.materials.append(mat_material_005)
me_cylinder.materials.append(mat_material_006)
me_cylinder.use_remesh_preserve_volume = False
me_cylinder.use_remesh_preserve_attributes = False
me_cylinder.use_mirror_vertex_groups = False
me_cylinder.update()

# ---- objects
ob_cylinder_003 = bpy.data.objects.new('Cylinder.003', me_cylinder)

# ---- transforms, parenting, visibility, modifiers, constraints
ob_cylinder_003.location = (0.0, -0.08026, -0.1924)
ob_cylinder_003.lineart.crease_threshold = 0.0

# ---- collection membership
col_collection.objects.link(ob_cylinder_003)

# ---- scene / render settings (as saved in the file)
scene.frame_start = 1; scene.frame_end = 250; scene.frame_set(1)
scene.render.engine = 'BLENDER_EEVEE_NEXT'
scene.cycles.use_denoising = False
scene.cycles.samples = 128
scene.cycles.sampling_pattern = 'TABULATED_SOBOL'
scene.cycles.use_adaptive_sampling = False
scene.cycles.use_light_tree = False
scene.view_settings.view_transform = 'Filmic'
bpy.context.view_layer.update()

# ---- added for rendering (the .blend has no active camera and no usable light): camera, sun
cam_auto = bpy.data.cameras.new('AutoCamera')
cam_auto.lens = 50.0
cam_auto.sensor_width = 36.0
cam_auto.clip_end = 1000.0
ob_auto_camera = bpy.data.objects.new('AutoCamera', cam_auto)
scene.collection.objects.link(ob_auto_camera)
ob_auto_camera.location = (4.2454, -5.15816, 3.46479)
ob_auto_camera.rotation_euler = (1.09748, -7.21219e-08, 0.694738)
scene.camera = ob_auto_camera
light_auto_sun = bpy.data.lights.new('AutoSun', 'SUN')
light_auto_sun.energy = 3.0
light_auto_sun.angle = 0.0523599
ob_auto_sun = bpy.data.objects.new('AutoSun', light_auto_sun)
scene.collection.objects.link(ob_auto_sun)
ob_auto_sun.rotation_euler = (0.872665, 0.174533, 0.523599)
bpy.context.view_layer.update()
